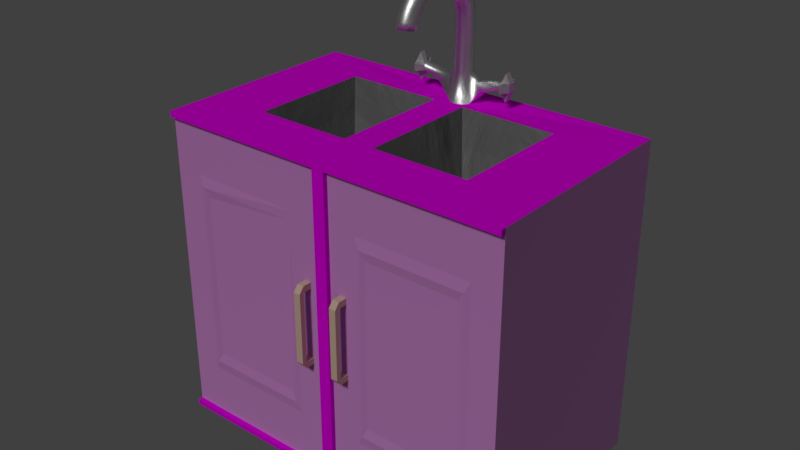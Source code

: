 # Source: kitchen_sink.blend  (saved by Blender 2.78.0; exported with 4.5.12 LTS)
import bpy
from mathutils import Matrix  # noqa: F401  (used for matrix-valued properties, if any)

bpy.ops.wm.read_factory_settings(use_empty=True)
scene = bpy.context.scene
scene.name = 'Scene'

# ---- collections
col_collection_1 = bpy.data.collections.new('Collection 1'); scene.collection.children.link(col_collection_1)

# ---- images (referenced by path relative to the original .blend; pixels are not part of the script)
import os
ASSET_DIR = os.environ.get("B2B_ASSET_DIR", "")  # directory of the original .blend (textures are referenced by path, not embedded)
HERE = os.path.dirname(os.path.abspath(__file__))  # packed textures are extracted next to this script under _unpacked/

def load_image(name, relpath, width, height, colorspace="sRGB"):
    """Load a texture the original file referenced (path relative to the .blend, or extracted next to this script)."""
    p = next((c for c in (os.path.join(HERE, relpath), os.path.join(ASSET_DIR, relpath)) if relpath and os.path.exists(c)), "")
    if p:
        img = bpy.data.images.load(p, check_existing=True)
        img.name = name
    else:  # same state as the original file: an image datablock whose file is absent (Cycles renders it pink)
        img = bpy.data.images.new(name, width, height)
        img.source = "FILE"
        img.filepath = "//" + (relpath or name)
    img.colorspace_settings.name = colorspace
    return img
img_walls_jpg_001 = load_image('walls.jpg.001', 'walls.jpg', 1024, 1024, 'sRGB')
img_basin_jpg_001 = load_image('basin.jpg.001', 'basin.jpg', 1024, 1024, 'sRGB')

# ---- materials (node trees are filled in below, after node groups)
mat_walls = bpy.data.materials.new('walls')
mat_walls.alpha_threshold = 0.0
mat_walls.roughness = 0.5
mat_basin = bpy.data.materials.new('basin')
mat_basin.alpha_threshold = 0.0
mat_basin.roughness = 0.5
mat_sink = bpy.data.materials.new('sink')
mat_sink.alpha_threshold = 0.0
mat_sink.roughness = 0.5
mat_tap_knob = bpy.data.materials.new('tap_knob')
mat_tap_knob.alpha_threshold = 0.0
mat_tap_knob.roughness = 0.5
mat_tap = bpy.data.materials.new('tap')
mat_tap.alpha_threshold = 0.0
mat_tap.roughness = 0.5
mat_handle = bpy.data.materials.new('handle')
mat_handle.alpha_threshold = 0.0
mat_handle.roughness = 0.5

# ---- material node trees
mat_walls.use_nodes = True; mat_walls.node_tree.nodes.clear()
_N = mat_walls.node_tree.nodes; _L = mat_walls.node_tree.links
n0 = _N.new('ShaderNodeMixShader'); n0.name = 'Mix Shader'; n0.location = (181, 344)
n0.inputs[0].default_value = 0.5818
n1 = _N.new('ShaderNodeOutputMaterial'); n1.name = 'Material Output'; n1.location = (388, 321)
n2 = _N.new('ShaderNodeBsdfDiffuse'); n2.name = 'Diffuse BSDF'; n2.location = (-22, 289)
n2.inputs[1].default_value = 0.2
n3 = _N.new('ShaderNodeBsdfDiffuse'); n3.name = 'Diffuse BSDF.001'; n3.location = (17, 90)
n3.inputs[0].default_value = (0.5186, 0.5186, 0.5186, 1.0)
n3.inputs[1].default_value = 0.325
n4 = _N.new('ShaderNodeTexImage'); n4.name = 'Image Texture'; n4.location = (-241, 280)
n4.width = 190
n4.image = img_walls_jpg_001
_L.new(n4.outputs[0], n2.inputs[0])
_L.new(n0.outputs[0], n1.inputs[0])
_L.new(n2.outputs[0], n0.inputs[1])
_L.new(n3.outputs[0], n0.inputs[2])
n1.is_active_output = True
mat_basin.use_nodes = True; mat_basin.node_tree.nodes.clear()
_N = mat_basin.node_tree.nodes; _L = mat_basin.node_tree.links
n0 = _N.new('ShaderNodeOutputMaterial'); n0.name = 'Material Output'; n0.location = (300, 300)
n1 = _N.new('ShaderNodeTexImage'); n1.name = 'Image Texture'; n1.location = (-223, 307)
n1.width = 140
n1.image = img_basin_jpg_001
n2 = _N.new('ShaderNodeBsdfDiffuse'); n2.name = 'Diffuse BSDF'; n2.location = (26, 325)
_L.new(n2.outputs[0], n0.inputs[0])
_L.new(n1.outputs[0], n2.inputs[0])
n0.is_active_output = True
mat_sink.use_nodes = True; mat_sink.node_tree.nodes.clear()
_N = mat_sink.node_tree.nodes; _L = mat_sink.node_tree.links
n0 = _N.new('ShaderNodeBsdfDiffuse'); n0.name = 'Diffuse BSDF'; n0.location = (-76, 111)
n0.width = 151
n0.inputs[0].default_value = (0.1962, 0.1962, 0.1962, 1.0)
n0.inputs[1].default_value = 0.1901
n1 = _N.new('ShaderNodeOutputMaterial'); n1.name = 'Material Output'; n1.location = (393, 264)
n2 = _N.new('ShaderNodeTexNoise'); n2.name = 'Noise Texture'; n2.location = (174, 83)
n2.inputs[2].default_value = 2.5
n2.inputs[3].default_value = 8.4
n2.inputs[8].default_value = 1.0
n3 = _N.new('ShaderNodeMixShader'); n3.name = 'Mix Shader'; n3.location = (119, 296)
n3.inputs[0].default_value = 0.6
n4 = _N.new('ShaderNodeBsdfAnisotropic'); n4.name = 'Glossy BSDF'; n4.location = (-72, 322)
n4.distribution = 'GGX'
n4.inputs[0].default_value = (0.2545, 0.2545, 0.2545, 1.0)
n4.inputs[1].default_value = 0.5244
n5 = _N.new('ShaderNodeDisplacement'); n5.name = 'Displacement'; n5.location = (0, 0)
n5.inputs[1].default_value = 0.0
n5.inputs[2].default_value = 0.1
_L.new(n3.outputs[0], n1.inputs[0])
_L.new(n4.outputs[0], n3.inputs[1])
_L.new(n0.outputs[0], n3.inputs[2])
_L.new(n2.outputs[0], n5.inputs[0])
_L.new(n5.outputs[0], n1.inputs[2])
n1.is_active_output = True
mat_tap_knob.use_nodes = True; mat_tap_knob.node_tree.nodes.clear()
_N = mat_tap_knob.node_tree.nodes; _L = mat_tap_knob.node_tree.links
n0 = _N.new('ShaderNodeOutputMaterial'); n0.name = 'Material Output'; n0.location = (1496, 1093)
n1 = _N.new('ShaderNodeBsdfAnisotropic'); n1.name = 'Glossy BSDF'; n1.location = (1272, 1103)
n1.distribution = 'GGX'
n1.inputs[0].default_value = (1.0, 1.0, 1.0, 1.0)
n1.inputs[1].default_value = 0.8367
_L.new(n1.outputs[0], n0.inputs[0])
n0.is_active_output = True
mat_tap.use_nodes = True; mat_tap.node_tree.nodes.clear()
_N = mat_tap.node_tree.nodes; _L = mat_tap.node_tree.links
n0 = _N.new('ShaderNodeOutputMaterial'); n0.name = 'Material Output'; n0.location = (405, 362)
n1 = _N.new('ShaderNodeBsdfAnisotropic'); n1.name = 'Anisotropic BSDF'; n1.location = (73, 392)
n1.distribution = 'GGX'
n1.inputs[0].default_value = (1.0, 1.0, 1.0, 1.0)
n1.inputs[1].default_value = 0.4472
n1.inputs[2].default_value = 0.1
n2 = _N.new('ShaderNodeTexNoise'); n2.name = 'Noise Texture'; n2.location = (132, 72)
n2.inputs[2].default_value = 2.0
n2.inputs[3].default_value = 10.0
n2.inputs[8].default_value = 0.75
n3 = _N.new('ShaderNodeDisplacement'); n3.name = 'Displacement'; n3.location = (0, 0)
n3.inputs[1].default_value = 0.0
n3.inputs[2].default_value = 0.1
_L.new(n1.outputs[0], n0.inputs[0])
_L.new(n2.outputs[0], n3.inputs[0])
_L.new(n3.outputs[0], n0.inputs[2])
n0.is_active_output = True
mat_handle.use_nodes = True; mat_handle.node_tree.nodes.clear()
_N = mat_handle.node_tree.nodes; _L = mat_handle.node_tree.links
n0 = _N.new('ShaderNodeOutputMaterial'); n0.name = 'Material Output'; n0.location = (300, 300)
n1 = _N.new('ShaderNodeBsdfDiffuse'); n1.name = 'Diffuse BSDF'; n1.location = (9, 221)
n1.inputs[0].default_value = (0.8, 0.5804, 0.442, 1.0)
_L.new(n1.outputs[0], n0.inputs[0])
n0.is_active_output = True

# ---- world
world_world = bpy.data.worlds.new('World'); scene.world = world_world
world_world.color = (0.05088, 0.05088, 0.05088)
world_world.use_sun_shadow = False
world_world.sun_shadow_jitter_overblur = 0.0
world_world.cycles.sampling_method = 'MANUAL'

# ---- lights
light_sun = bpy.data.lights.new('Sun', 'SUN')
light_sun.transmission_factor = 0.0
light_sun.angle = 0.1993
light_sun.energy = 1.0
light_sun.shadow_buffer_clip_start = 0.5
light_sun.shadow_soft_size = 0.1
light_sun.shadow_cascade_max_distance = 1000.0

# ---- meshes
me_plane = bpy.data.meshes.new('Plane')
me_plane.from_pydata([(-1.423, -0.7683, 0.03086), (1.423, -0.7683, 0.03086), (-1.423, 0.7683, 0.03086), (1.423, 0.7683, 0.03086), (0.202, -0.7682, 0.03086), (0.202, 0.7682, 0.03086), (-0.202, 0.7682, 0.03086), (-0.202, -0.7682, 0.03086), (1.142, -0.4196, -0.7256), (1.142, 0.4196, -0.7256), (0.4825, -0.4196, -0.7256), (0.4825, 0.4196, -0.7256), (-1.142, -0.4196, -0.7256), (-1.142, 0.4196, -0.7256), (-0.4825, 0.4196, -0.7256), (-0.4825, -0.4196, -0.7256), (-1.286, -0.6003, -0.3592), (-0.3391, -0.6003, -0.3592), (-1.286, 0.6003, -0.3592), (-0.3391, 0.6003, -0.3592), (0.3391, 0.6003, -0.3592), (0.3391, -0.6003, -0.3592), (1.286, 0.6003, -0.3592), (1.286, -0.6003, -0.3592), (-0.8002, 0.1244, -0.7744), (-0.7755, 0.1195, -0.7743), (-0.7524, 0.1098, -0.7742), (-0.7329, 0.0982, -0.7728), (-0.7174, 0.08129, -0.7745), (-0.7032, 0.06051, -0.7747), (-0.6934, 0.03732, -0.7748), (-0.6884, 0.01263, -0.7749), (-0.6884, -0.01257, -0.7749), (-0.6933, -0.03728, -0.7748), (-0.703, -0.06051, -0.7747), (-0.7172, -0.08133, -0.7745), (-0.7325, -0.0983, -0.7728), (-0.752, -0.11, -0.7742), (-0.7751, -0.1197, -0.7743), (-0.7997, -0.1247, -0.7744), (-0.8249, -0.1248, -0.7744), (-0.8495, -0.1199, -0.7743), (-0.8727, -0.1102, -0.7742), (-0.8922, -0.09858, -0.7728), (-0.9076, -0.08167, -0.7745), (-0.9218, -0.06089, -0.7747), (-0.9316, -0.0377, -0.7748), (-0.9366, -0.01301, -0.7749), (-0.9367, 0.01219, -0.7749), (-0.9317, 0.0369, -0.7748), (-0.922, 0.06013, -0.7747), (-0.9079, 0.08096, -0.7745), (-0.8925, 0.09793, -0.7728), (-0.873, 0.1096, -0.7742), (-0.8499, 0.1194, -0.7743), (-0.8253, 0.1244, -0.7744), (0.8249, 0.1245, -0.7744), (0.7998, 0.1245, -0.7744), (0.7751, 0.1195, -0.7744), (0.752, 0.1098, -0.7743), (0.7326, 0.09813, -0.7729), (0.7172, 0.08118, -0.7746), (0.7031, 0.06037, -0.7748), (0.6933, 0.03716, -0.7749), (0.6884, 0.01247, -0.775), (0.6884, -0.01272, -0.775), (0.6934, -0.03741, -0.7749), (0.7032, -0.0606, -0.7748), (0.7174, -0.08137, -0.7746), (0.7328, -0.09829, -0.7729), (0.7522, -0.1099, -0.7743), (0.7754, -0.1196, -0.7744), (0.8, -0.1245, -0.7744), (0.8251, -0.1245, -0.7744), (0.8497, -0.1195, -0.7744), (0.8729, -0.1098, -0.7743), (0.8923, -0.09813, -0.7729), (0.9077, -0.08118, -0.7746), (0.9218, -0.06037, -0.7748), (0.9316, -0.03716, -0.7749), (0.9365, -0.01247, -0.775), (0.9365, 0.01272, -0.775), (0.9315, 0.03741, -0.7749), (0.9217, 0.0606, -0.7748), (0.9075, 0.08138, -0.7746), (0.8921, 0.09829, -0.7729), (0.8726, 0.1099, -0.7743), (0.8495, 0.1196, -0.7744), (2.28, 1.343, 0.01818), (2.28, -1.343, 0.01818), (-2.28, 1.343, 0.01785), (-2.28, -1.343, 0.01785), (-0.08064, -1.343, -3.948), (0.08064, -1.343, -3.948), (0.0006757, 1.172, 1.045), (0.05799, 1.157, 1.043), (0.09988, 1.115, 1.04), (0.1151, 1.058, 1.036), (0.09973, 1.001, 1.031), (0.05784, 0.9592, 1.028), (0.0006757, 0.9439, 1.026), (-0.05649, 0.9592, 1.028), (-0.09837, 1.001, 1.031), (-0.1138, 1.058, 1.036), (-0.09853, 1.115, 1.04), (-0.05664, 1.157, 1.043), (0.0006757, 1.159, 1.128), (0.05798, 1.144, 1.125), (0.09988, 1.103, 1.116), (0.1151, 1.047, 1.103), (0.09972, 0.9915, 1.091), (0.05782, 0.9507, 1.082), (0.0006757, 0.9358, 1.078), (-0.05647, 0.9507, 1.082), (-0.09837, 0.9915, 1.091), (-0.1138, 1.047, 1.103), (-0.09852, 1.103, 1.116), (-0.05663, 1.144, 1.125), (0.0006757, 1.136, 1.209), (0.05798, 1.121, 1.204), (0.09988, 1.082, 1.189), (0.1151, 1.028, 1.169), (0.09972, 0.9742, 1.15), (0.05782, 0.9349, 1.135), (0.0006757, 0.9206, 1.13), (-0.05647, 0.9349, 1.135), (-0.09837, 0.9742, 1.15), (-0.1138, 1.028, 1.169), (-0.09852, 1.082, 1.189), (-0.05663, 1.121, 1.204), (0.0006757, 1.102, 1.285), (0.05798, 1.088, 1.278), (0.09988, 1.051, 1.259), (0.1151, 1.0, 1.232), (0.09972, 0.9494, 1.206), (0.05782, 0.9124, 1.186), (0.0006757, 0.8988, 1.179), (-0.05647, 0.9124, 1.186), (-0.09837, 0.9494, 1.206), (-0.1138, 1.0, 1.232), (-0.09852, 1.051, 1.259), (-0.05663, 1.088, 1.278), (0.0006757, 1.058, 1.357), (0.05798, 1.045, 1.348), (0.09988, 1.011, 1.324), (0.1151, 0.9643, 1.291), (0.09972, 0.9175, 1.258), (0.05782, 0.8833, 1.234), (0.0006757, 0.8708, 1.225), (-0.05647, 0.8833, 1.234), (-0.09837, 0.9175, 1.258), (-0.1138, 0.9643, 1.291), (-0.09852, 1.011, 1.324), (-0.05663, 1.045, 1.348), (0.0006757, 1.005, 1.422), (0.05798, 0.9941, 1.412), (0.09988, 0.9632, 1.383), (0.1151, 0.9211, 1.344), (0.09972, 0.8791, 1.306), (0.05782, 0.8483, 1.277), (0.0006757, 0.8371, 1.267), (-0.05647, 0.8483, 1.277), (-0.09837, 0.8791, 1.306), (-0.1138, 0.9211, 1.344), (-0.09852, 0.9632, 1.383), (-0.05663, 0.9941, 1.412), (0.0006757, 0.9448, 1.48), (0.05798, 0.935, 1.468), (0.09988, 0.9081, 1.436), (0.1151, 0.8714, 1.392), (0.09972, 0.8347, 1.348), (0.05782, 0.8079, 1.316), (0.0006757, 0.7981, 1.304), (-0.05647, 0.8079, 1.316), (-0.09837, 0.8347, 1.348), (-0.1138, 0.8714, 1.392), (-0.09852, 0.9081, 1.436), (-0.05663, 0.935, 1.468), (0.0006757, 0.8772, 1.529), (0.05798, 0.869, 1.516), (0.09988, 0.8465, 1.481), (0.1151, 0.8158, 1.432), (0.09972, 0.7852, 1.384), (0.05782, 0.7629, 1.349), (0.0006757, 0.7547, 1.336), (-0.05647, 0.7629, 1.349), (-0.09837, 0.7852, 1.384), (-0.1138, 0.8158, 1.432), (-0.09852, 0.8465, 1.481), (-0.05663, 0.869, 1.516), (0.0006757, 0.8037, 1.569), (0.05798, 0.7973, 1.555), (0.09988, 0.7796, 1.517), (0.1151, 0.7555, 1.465), (0.09972, 0.7315, 1.413), (0.05782, 0.7139, 1.375), (0.0006757, 0.7075, 1.361), (-0.05647, 0.7139, 1.375), (-0.09837, 0.7315, 1.413), (-0.1138, 0.7555, 1.465), (-0.09852, 0.7796, 1.517), (-0.05663, 0.7973, 1.555), (0.0006757, 0.7256, 1.599), (0.05798, 0.721, 1.585), (0.09988, 0.7085, 1.544), (0.1151, 0.6914, 1.49), (0.09972, 0.6744, 1.435), (0.05782, 0.6619, 1.395), (0.0006757, 0.6573, 1.381), (-0.05647, 0.6619, 1.395), (-0.09837, 0.6744, 1.435), (-0.1138, 0.6914, 1.49), (-0.09852, 0.7085, 1.544), (-0.05663, 0.721, 1.585), (0.0006757, 0.6443, 1.619), (0.05798, 0.6416, 1.604), (0.09988, 0.6344, 1.562), (0.1151, 0.6246, 1.506), (0.09972, 0.6148, 1.45), (0.05782, 0.6077, 1.408), (0.0006757, 0.6051, 1.393), (-0.05647, 0.6077, 1.408), (-0.09837, 0.6148, 1.45), (-0.1138, 0.6246, 1.506), (-0.09852, 0.6344, 1.562), (-0.05663, 0.6416, 1.604), (0.0006757, 0.561, 1.628), (0.05798, 0.5604, 1.612), (0.09988, 0.5587, 1.571), (0.1151, 0.5563, 1.513), (0.09972, 0.554, 1.456), (0.05782, 0.5522, 1.414), (0.0006757, 0.5516, 1.399), (-0.05647, 0.5522, 1.414), (-0.09837, 0.554, 1.456), (-0.1138, 0.5563, 1.513), (-0.09852, 0.5587, 1.571), (-0.05663, 0.5604, 1.612), (0.0006757, 0.4773, 1.626), (0.05798, 0.4787, 1.61), (0.09988, 0.4825, 1.569), (0.1151, 0.4876, 1.512), (0.09972, 0.4927, 1.455), (0.05782, 0.4965, 1.413), (0.0006757, 0.4979, 1.398), (-0.05647, 0.4965, 1.413), (-0.09837, 0.4927, 1.455), (-0.1138, 0.4876, 1.512), (-0.09852, 0.4825, 1.569), (-0.05663, 0.4787, 1.61), (0.0006757, 0.3946, 1.613), (0.05798, 0.398, 1.598), (0.09988, 0.4072, 1.557), (0.1151, 0.4197, 1.501), (0.09972, 0.4322, 1.445), (0.05782, 0.4414, 1.404), (0.0006757, 0.4447, 1.39), (-0.05647, 0.4414, 1.404), (-0.09837, 0.4322, 1.445), (-0.1138, 0.4197, 1.501), (-0.09852, 0.4072, 1.557), (-0.05663, 0.398, 1.598), (0.0006757, 0.3143, 1.589), (0.05798, 0.3196, 1.575), (0.09988, 0.3341, 1.535), (0.1151, 0.3538, 1.482), (0.09972, 0.3735, 1.428), (0.05782, 0.3879, 1.389), (0.0006757, 0.3932, 1.374), (-0.05647, 0.3879, 1.389), (-0.09837, 0.3735, 1.428), (-0.1138, 0.3538, 1.482), (-0.09852, 0.3341, 1.535), (-0.05663, 0.3196, 1.575), (0.0006757, 0.2378, 1.555), (0.05798, 0.2449, 1.542), (0.09988, 0.2644, 1.505), (0.1151, 0.291, 1.454), (0.09972, 0.3175, 1.403), (0.05782, 0.3369, 1.366), (0.0006757, 0.344, 1.353), (-0.05647, 0.3369, 1.366), (-0.09837, 0.3175, 1.403), (-0.1138, 0.291, 1.454), (-0.09852, 0.2644, 1.505), (-0.05663, 0.2449, 1.542), (0.0006757, 0.1663, 1.512), (0.05798, 0.1752, 1.499), (0.09988, 0.1994, 1.465), (0.1151, 0.2323, 1.418), (0.09972, 0.2652, 1.371), (0.05782, 0.2893, 1.337), (0.0006757, 0.2981, 1.325), (-0.05647, 0.2893, 1.337), (-0.09837, 0.2652, 1.371), (-0.1138, 0.2323, 1.418), (-0.09852, 0.1994, 1.465), (-0.05663, 0.1752, 1.499), (0.0006757, 0.1012, 1.459), (0.05798, 0.1116, 1.448), (0.09988, 0.1401, 1.417), (0.1151, 0.1789, 1.375), (0.09972, 0.2176, 1.333), (0.05782, 0.2459, 1.302), (0.0006757, 0.2563, 1.291), (-0.05647, 0.2459, 1.302), (-0.09837, 0.2176, 1.333), (-0.1138, 0.1789, 1.375), (-0.09852, 0.1401, 1.417), (-0.05663, 0.1116, 1.448), (0.0006757, 0.04346, 1.399), (0.05798, 0.05526, 1.389), (0.09988, 0.08749, 1.362), (0.1151, 0.1315, 1.325), (0.09972, 0.1754, 1.288), (0.05782, 0.2074, 1.262), (0.0006757, 0.2192, 1.252), (-0.05647, 0.2074, 1.262), (-0.09837, 0.1754, 1.288), (-0.1138, 0.1315, 1.325), (-0.09852, 0.08749, 1.362), (-0.05663, 0.05526, 1.389), (0.0006757, -0.005872, 1.331), (0.05798, 0.007118, 1.323), (0.09988, 0.04258, 1.3), (0.1151, 0.09096, 1.27), (0.09972, 0.1393, 1.239), (0.05782, 0.1746, 1.217), (0.0006757, 0.1875, 1.208), (-0.05647, 0.1746, 1.217), (-0.09837, 0.1393, 1.239), (-0.1138, 0.09096, 1.27), (-0.09852, 0.04258, 1.3), (-0.05663, 0.007118, 1.323), (0.0006757, -0.04595, 1.257), (0.05798, -0.032, 1.251), (0.09988, 0.006094, 1.233), (0.1151, 0.05806, 1.209), (0.09972, 0.1099, 1.185), (0.05782, 0.1479, 1.168), (0.0006757, 0.1617, 1.161), (-0.05647, 0.1479, 1.168), (-0.09837, 0.1099, 1.185), (-0.1138, 0.05806, 1.209), (-0.09852, 0.006094, 1.233), (-0.05663, -0.032, 1.251), (0.0006757, -0.0761, 1.179), (0.05798, -0.06142, 1.175), (0.09988, -0.02135, 1.162), (0.1151, 0.03332, 1.145), (0.09972, 0.08789, 1.128), (0.05782, 0.1278, 1.116), (0.0006757, 0.1424, 1.111), (-0.05647, 0.1278, 1.116), (-0.09837, 0.08789, 1.128), (-0.1138, 0.03332, 1.145), (-0.09852, -0.02135, 1.162), (-0.05663, -0.06142, 1.175), (0.0006757, -0.0958, 1.098), (0.05798, -0.08065, 1.095), (0.09988, -0.03928, 1.088), (0.1151, 0.01715, 1.078), (0.09972, 0.07349, 1.069), (0.05782, 0.1147, 1.061), (0.0006757, 0.1297, 1.059), (-0.05647, 0.1147, 1.061), (-0.09837, 0.07349, 1.069), (-0.1138, 0.01715, 1.078), (-0.09852, -0.03928, 1.088), (-0.05663, -0.08065, 1.095), (-0.0416, -0.05504, 1.091), (-0.07234, -0.02443, 1.086), (-0.0833, 0.01712, 1.078), (-0.07176, 0.05833, 1.071), (-0.04101, 0.08828, 1.066), (0.0006757, 0.09919, 1.064), (0.04236, 0.08828, 1.066), (0.07311, 0.05833, 1.071), (0.08466, 0.01712, 1.078), (0.07369, -0.02443, 1.086), (0.04295, -0.05504, 1.091), (0.0006757, -0.06628, 1.093), (-0.0416, -0.03663, 1.167), (-0.07234, -0.006973, 1.158), (-0.0833, 0.03327, 1.145), (-0.07176, 0.07319, 1.133), (-0.04101, 0.1022, 1.123), (0.0006757, 0.1128, 1.12), (0.04237, 0.1022, 1.123), (0.07311, 0.07319, 1.133), (0.08466, 0.03327, 1.145), (0.07369, -0.006973, 1.158), (0.04295, -0.03663, 1.167), (0.0006757, -0.04752, 1.17), (-0.0416, -0.008456, 1.24), (-0.07234, 0.01974, 1.227), (-0.0833, 0.05799, 1.209), (-0.07176, 0.09595, 1.191), (-0.04101, 0.1235, 1.179), (0.0006757, 0.1336, 1.174), (0.04237, 0.1235, 1.179), (0.07311, 0.09595, 1.191), (0.08466, 0.05799, 1.209), (0.07369, 0.01974, 1.227), (0.04295, -0.008456, 1.24), (0.0006757, -0.01881, 1.245), (-0.0416, 0.029, 1.309), (-0.07234, 0.05525, 1.292), (-0.0833, 0.09087, 1.269), (-0.07176, 0.1262, 1.247), (-0.04101, 0.1519, 1.231), (0.0006757, 0.1612, 1.225), (0.04237, 0.1519, 1.231), (0.07311, 0.1262, 1.247), (0.08466, 0.09087, 1.269), (0.07369, 0.05525, 1.292), (0.04295, 0.029, 1.309), (0.0006757, 0.01936, 1.315), (-0.0416, 0.0751, 1.372), (-0.07234, 0.09896, 1.352), (-0.0833, 0.1313, 1.325), (-0.07176, 0.1634, 1.298), (-0.04101, 0.1868, 1.279), (0.0006757, 0.1953, 1.271), (0.04237, 0.1868, 1.279), (0.07311, 0.1634, 1.298), (0.08466, 0.1313, 1.325), (0.07369, 0.09895, 1.352), (0.04295, 0.0751, 1.372), (0.0006757, 0.06634, 1.379), (-0.0416, 0.1291, 1.428), (-0.07234, 0.1501, 1.406), (-0.0833, 0.1787, 1.375), (-0.07176, 0.207, 1.344), (-0.04101, 0.2276, 1.321), (0.0006757, 0.2351, 1.313), (0.04237, 0.2276, 1.321), (0.07311, 0.207, 1.344), (0.08466, 0.1787, 1.375), (0.07369, 0.1501, 1.406), (0.04295, 0.1291, 1.428), (0.0006757, 0.1213, 1.437), (-0.0416, 0.1899, 1.477), (-0.07234, 0.2078, 1.452), (-0.0833, 0.2321, 1.418), (-0.07176, 0.2562, 1.383), (-0.04101, 0.2737, 1.359), (0.0006757, 0.2801, 1.349), (0.04237, 0.2737, 1.359), (0.07311, 0.2562, 1.383), (0.08466, 0.2321, 1.418), (0.07369, 0.2078, 1.452), (0.04295, 0.1899, 1.477), (0.0006757, 0.1834, 1.487), (-0.0416, 0.2567, 1.518), (-0.07234, 0.2711, 1.491), (-0.0833, 0.2907, 1.453), (-0.07176, 0.3101, 1.416), (-0.04101, 0.3242, 1.389), (0.0006757, 0.3294, 1.38), (0.04237, 0.3242, 1.389), (0.07311, 0.3101, 1.416), (0.08466, 0.2907, 1.453), (0.07369, 0.2711, 1.491), (0.04295, 0.2567, 1.518), (0.0006757, 0.2514, 1.528), (-0.0416, 0.3283, 1.55), (-0.07234, 0.339, 1.521), (-0.0833, 0.3535, 1.481), (-0.07176, 0.3679, 1.442), (-0.04101, 0.3783, 1.413), (0.0006757, 0.3822, 1.403), (0.04237, 0.3783, 1.413), (0.07311, 0.3679, 1.442), (0.08466, 0.3535, 1.481), (0.07369, 0.339, 1.521), (0.04295, 0.3283, 1.55), (0.0006757, 0.3243, 1.561), (-0.0416, 0.4033, 1.572), (-0.07234, 0.4101, 1.542), (-0.0833, 0.4193, 1.501), (-0.07176, 0.4285, 1.46), (-0.04101, 0.4351, 1.43), (0.0006757, 0.4376, 1.419), (0.04237, 0.4351, 1.43), (0.07311, 0.4285, 1.46), (0.08466, 0.4193, 1.501), (0.07369, 0.4101, 1.542), (0.04295, 0.4033, 1.572), (0.0006757, 0.4008, 1.583), (-0.0416, 0.4806, 1.584), (-0.07234, 0.4834, 1.553), (-0.0833, 0.4872, 1.511), (-0.07176, 0.4909, 1.469), (-0.04101, 0.4936, 1.439), (0.0006757, 0.4946, 1.428), (0.04237, 0.4936, 1.439), (0.07311, 0.4909, 1.469), (0.08466, 0.4872, 1.511), (0.07369, 0.4834, 1.553), (0.04295, 0.4806, 1.584), (0.0006757, 0.4796, 1.595), (0.0006757, 1.172, 0.3726), (0.05799, 1.157, 0.3713), (0.09988, 1.115, 0.3679), (0.1151, 1.058, 0.3634), (0.09973, 1.001, 0.3588), (0.05784, 0.9592, 0.3555), (0.0006757, 0.9439, 0.3542), (-0.05649, 0.9592, 0.3555), (-0.09837, 1.001, 0.3588), (-0.1138, 1.058, 0.3634), (-0.09853, 1.115, 0.3679), (-0.05664, 1.157, 0.3713), (0.0006757, 1.229, 0.01927), (0.08665, 1.206, 0.01742), (0.1495, 1.143, 0.01237), (0.1724, 1.058, 0.005495), (0.1492, 0.9723, -0.00136), (0.08642, 0.9098, -0.006368), (0.0006757, 0.8869, -0.0082), (-0.08507, 0.9098, -0.006368), (-0.1479, 0.9723, -0.00136), (-0.171, 1.058, 0.005495), (-0.1481, 1.143, 0.01237), (-0.0853, 1.206, 0.01742), (2.28, -1.343, -3.948), (-2.28, -1.343, -3.948), (-2.28, -1.343, -0.05385), (2.28, -1.343, -0.05352), (-2.28, -1.343, -4.02), (-2.28, 1.343, -4.02), (2.28, -1.343, -4.019), (2.28, 1.343, -4.019), (-0.08064, -1.343, -0.05377), (0.08064, -1.343, -0.05361), (-0.4381, -1.344, -3.315), (-1.923, -1.344, -3.315), (-1.923, -1.344, -0.6866), (-0.4381, -1.344, -0.6866), (-0.5123, -1.371, -3.184), (-1.849, -1.371, -3.184), (-1.849, -1.371, -0.818), (-0.5123, -1.344, -0.818), (-0.5791, -1.344, -3.065), (-1.782, -1.344, -3.065), (-1.782, -1.344, -0.9363), (-0.5791, -1.344, -0.9363), (0.4381, -1.344, -3.315), (1.923, -1.344, -3.315), (1.923, -1.344, -0.6863), (0.4381, -1.344, -0.6864), (0.5123, -1.371, -3.183), (1.849, -1.371, -3.183), (1.849, -1.371, -0.8177), (0.5123, -1.371, -0.8178), (0.5791, -1.344, -3.065), (1.782, -1.344, -3.065), (1.782, -1.344, -0.936), (0.5791, -1.344, -0.9361), (-2.28, -1.403, -3.948), (-2.28, -1.403, -4.02), (2.28, -1.403, -3.948), (0.08064, -1.403, -3.948), (2.28, -1.403, 0.01818), (2.28, -1.403, -0.05352), (2.28, -1.403, -4.019), (-2.28, -1.403, 0.01785), (-2.28, -1.403, -0.05385), (-0.08064, -1.403, -3.948), (-0.08064, -1.403, -0.05377), (0.08064, -1.403, -0.05361), (-0.2147, -1.343, -2.531), (-0.2147, -1.343, -1.471), (-0.304, -1.344, -2.526), (-0.304, -1.344, -1.475), (0.2147, -1.343, -1.471), (0.2147, -1.343, -2.531), (0.304, -1.344, -1.475), (0.304, -1.344, -2.526), (-0.304, -1.459, -2.526), (-0.304, -1.459, -2.447), (-0.2147, -1.458, -2.531), (-0.2147, -1.458, -2.451), (-0.2147, -1.343, -2.451), (-0.304, -1.344, -2.447), (0.2147, -1.343, -2.451), (0.304, -1.344, -2.447), (-0.2147, -1.343, -1.551), (-0.304, -1.344, -1.554), (0.2147, -1.343, -1.55), (0.304, -1.344, -1.554), (-0.2147, -1.458, -1.471), (-0.304, -1.459, -1.475), (0.2147, -1.458, -2.451), (0.2147, -1.458, -2.531), (0.304, -1.459, -2.447), (0.304, -1.459, -2.526), (0.304, -1.459, -1.475), (0.2147, -1.458, -1.471), (-0.2147, -1.458, -1.551), (-0.304, -1.459, -1.554), (0.2147, -1.458, -1.55), (0.304, -1.459, -1.554), (-0.304, -1.521, -2.447), (-0.2147, -1.52, -2.451), (0.304, -1.521, -2.447), (0.2147, -1.52, -2.451), (-0.2147, -1.52, -1.551), (-0.304, -1.521, -1.554), (0.2147, -1.52, -1.55), (0.304, -1.521, -1.554), (0.1969, 1.115, 0.2649), (0.2271, 1.058, 0.2639), (0.1966, 1.001, 0.2629), (-0.1953, 1.001, 0.2629), (-0.2258, 1.058, 0.2639), (-0.1956, 1.115, 0.2649), (0.2951, 1.143, 0.1849), (0.3403, 1.058, 0.1834), (0.2946, 0.9723, 0.1819), (-0.2933, 0.9723, 0.1819), (-0.339, 1.058, 0.1834), (-0.2937, 1.143, 0.1849), (0.536, 1.109, 0.323), (0.5333, 1.057, 0.3377), (0.5354, 1.007, 0.3219), (-0.534, 1.007, 0.3219), (-0.5319, 1.057, 0.3377), (-0.5346, 1.109, 0.323), (0.5396, 1.114, 0.2444), (0.5366, 1.058, 0.2226), (0.5359, 1.004, 0.2424), (-0.5345, 1.004, 0.2424), (-0.5353, 1.058, 0.2226), (-0.5383, 1.114, 0.2444), (0.5372, 1.05, 0.3401), (0.538, 1.065, 0.3406), (-0.5359, 1.05, 0.3401), (-0.5367, 1.065, 0.3406), (0.5351, 1.052, 0.2214), (0.5375, 1.065, 0.2213), (-0.5337, 1.052, 0.2214), (-0.5361, 1.065, 0.2213), (0.605, 1.111, 0.3447), (0.6043, 1.005, 0.3435), (-0.603, 1.005, 0.3435), (-0.6037, 1.111, 0.3447), (0.6079, 1.117, 0.2334), (0.6031, 1.001, 0.2318), (-0.6018, 1.001, 0.2318), (-0.6065, 1.117, 0.2334), (0.6086, 1.021, 0.4536), (0.6095, 1.092, 0.4545), (-0.6073, 1.021, 0.4536), (-0.6082, 1.092, 0.4545), (0.6053, 1.031, 0.1058), (0.6084, 1.095, 0.1077), (-0.604, 1.031, 0.1058), (-0.6071, 1.095, 0.1077), (0.5375, 1.118, 0.2661), (-0.5361, 1.118, 0.2661), (0.5353, 0.9989, 0.2643), (-0.5339, 0.9989, 0.2643), (0.5357, 1.116, 0.3054), (-0.5343, 1.116, 0.3054), (0.535, 1.0, 0.3041), (-0.5337, 1.0, 0.3041), (0.6062, 1.222, 0.251), (-0.6048, 1.222, 0.251), (0.6033, 0.896, 0.2491), (-0.602, 0.896, 0.2491), (0.6047, 1.215, 0.3363), (-0.6034, 1.215, 0.3363), (0.6039, 0.9009, 0.3347), (-0.6026, 0.9009, 0.3347), (0.6664, 1.103, 0.3378), (0.6656, 1.013, 0.3367), (-0.6643, 1.013, 0.3367), (-0.665, 1.103, 0.3378), (0.6695, 1.108, 0.2402), (0.6643, 1.01, 0.2387), (-0.6629, 1.01, 0.2387), (-0.6682, 1.108, 0.2402)], [], [(21, 10, 11, 20), (23, 22, 9, 8), (23, 8, 10, 21), (4, 21, 20, 5), (17, 15, 12, 16), (18, 16, 12, 13), (19, 18, 13, 14), (19, 14, 15, 17), (6, 19, 17, 7), (6, 2, 18, 19), (2, 0, 16, 18), (22, 20, 11, 9), (3, 5, 20, 22), (1, 23, 21, 4), (1, 3, 22, 23), (7, 17, 16, 0), (43, 12, 15, 36, 37, 38, 39, 40, 41, 42), (36, 15, 14, 27, 28, 29, 30, 31, 32, 33, 34, 35), (27, 14, 13, 52, 53, 54, 55, 24, 25, 26), (52, 13, 12, 43, 44, 45, 46, 47, 48, 49, 50, 51), (69, 10, 8, 76, 75, 74, 73, 72, 71, 70), (76, 8, 9, 85, 84, 83, 82, 81, 80, 79, 78, 77), (85, 9, 11, 60, 59, 58, 57, 56, 87, 86), (60, 11, 10, 69, 68, 67, 66, 65, 64, 63, 62, 61), (5, 518, 519, 520, 521, 522, 6, 7, 0, 91, 89, 1, 4), (3, 1, 89, 88), (0, 2, 90, 91), (529, 89, 564, 565), (90, 88, 533, 531), (535, 529, 565, 571), (91, 90, 531, 530), (528, 527, 537, 538), (94, 106, 107, 95), (95, 107, 108, 96), (96, 108, 109, 97), (97, 109, 110, 98), (98, 110, 111, 99), (99, 111, 112, 100), (100, 112, 113, 101), (101, 113, 114, 102), (102, 114, 115, 103), (103, 115, 116, 104), (104, 116, 117, 105), (105, 117, 106, 94), (106, 118, 119, 107), (107, 119, 120, 108), (108, 120, 121, 109), (109, 121, 122, 110), (110, 122, 123, 111), (111, 123, 124, 112), (112, 124, 125, 113), (113, 125, 126, 114), (114, 126, 127, 115), (115, 127, 128, 116), (116, 128, 129, 117), (117, 129, 118, 106), (118, 130, 131, 119), (119, 131, 132, 120), (120, 132, 133, 121), (121, 133, 134, 122), (122, 134, 135, 123), (123, 135, 136, 124), (124, 136, 137, 125), (125, 137, 138, 126), (126, 138, 139, 127), (127, 139, 140, 128), (128, 140, 141, 129), (129, 141, 130, 118), (130, 142, 143, 131), (131, 143, 144, 132), (132, 144, 145, 133), (133, 145, 146, 134), (134, 146, 147, 135), (135, 147, 148, 136), (136, 148, 149, 137), (137, 149, 150, 138), (138, 150, 151, 139), (139, 151, 152, 140), (140, 152, 153, 141), (141, 153, 142, 130), (142, 154, 155, 143), (143, 155, 156, 144), (144, 156, 157, 145), (145, 157, 158, 146), (146, 158, 159, 147), (147, 159, 160, 148), (148, 160, 161, 149), (149, 161, 162, 150), (150, 162, 163, 151), (151, 163, 164, 152), (152, 164, 165, 153), (153, 165, 154, 142), (154, 166, 167, 155), (155, 167, 168, 156), (156, 168, 169, 157), (157, 169, 170, 158), (158, 170, 171, 159), (159, 171, 172, 160), (160, 172, 173, 161), (161, 173, 174, 162), (162, 174, 175, 163), (163, 175, 176, 164), (164, 176, 177, 165), (165, 177, 166, 154), (166, 178, 179, 167), (167, 179, 180, 168), (168, 180, 181, 169), (169, 181, 182, 170), (170, 182, 183, 171), (171, 183, 184, 172), (172, 184, 185, 173), (173, 185, 186, 174), (174, 186, 187, 175), (175, 187, 188, 176), (176, 188, 189, 177), (177, 189, 178, 166), (178, 190, 191, 179), (179, 191, 192, 180), (180, 192, 193, 181), (181, 193, 194, 182), (182, 194, 195, 183), (183, 195, 196, 184), (184, 196, 197, 185), (185, 197, 198, 186), (186, 198, 199, 187), (187, 199, 200, 188), (188, 200, 201, 189), (189, 201, 190, 178), (190, 202, 203, 191), (191, 203, 204, 192), (192, 204, 205, 193), (193, 205, 206, 194), (194, 206, 207, 195), (195, 207, 208, 196), (196, 208, 209, 197), (197, 209, 210, 198), (198, 210, 211, 199), (199, 211, 212, 200), (200, 212, 213, 201), (201, 213, 202, 190), (202, 214, 215, 203), (203, 215, 216, 204), (204, 216, 217, 205), (205, 217, 218, 206), (206, 218, 219, 207), (207, 219, 220, 208), (208, 220, 221, 209), (209, 221, 222, 210), (210, 222, 223, 211), (211, 223, 224, 212), (212, 224, 225, 213), (213, 225, 214, 202), (214, 226, 227, 215), (215, 227, 228, 216), (216, 228, 229, 217), (217, 229, 230, 218), (218, 230, 231, 219), (219, 231, 232, 220), (220, 232, 233, 221), (221, 233, 234, 222), (222, 234, 235, 223), (223, 235, 236, 224), (224, 236, 237, 225), (225, 237, 226, 214), (226, 238, 239, 227), (227, 239, 240, 228), (228, 240, 241, 229), (229, 241, 242, 230), (230, 242, 243, 231), (231, 243, 244, 232), (232, 244, 245, 233), (233, 245, 246, 234), (234, 246, 247, 235), (235, 247, 248, 236), (236, 248, 249, 237), (237, 249, 238, 226), (238, 250, 251, 239), (239, 251, 252, 240), (240, 252, 253, 241), (241, 253, 254, 242), (242, 254, 255, 243), (243, 255, 256, 244), (244, 256, 257, 245), (245, 257, 258, 246), (246, 258, 259, 247), (247, 259, 260, 248), (248, 260, 261, 249), (249, 261, 250, 238), (250, 262, 263, 251), (251, 263, 264, 252), (252, 264, 265, 253), (253, 265, 266, 254), (254, 266, 267, 255), (255, 267, 268, 256), (256, 268, 269, 257), (257, 269, 270, 258), (258, 270, 271, 259), (259, 271, 272, 260), (260, 272, 273, 261), (261, 273, 262, 250), (262, 274, 275, 263), (263, 275, 276, 264), (264, 276, 277, 265), (265, 277, 278, 266), (266, 278, 279, 267), (267, 279, 280, 268), (268, 280, 281, 269), (269, 281, 282, 270), (270, 282, 283, 271), (271, 283, 284, 272), (272, 284, 285, 273), (273, 285, 274, 262), (274, 286, 287, 275), (275, 287, 288, 276), (276, 288, 289, 277), (277, 289, 290, 278), (278, 290, 291, 279), (279, 291, 292, 280), (280, 292, 293, 281), (281, 293, 294, 282), (282, 294, 295, 283), (283, 295, 296, 284), (284, 296, 297, 285), (285, 297, 286, 274), (286, 298, 299, 287), (287, 299, 300, 288), (288, 300, 301, 289), (289, 301, 302, 290), (290, 302, 303, 291), (291, 303, 304, 292), (292, 304, 305, 293), (293, 305, 306, 294), (294, 306, 307, 295), (295, 307, 308, 296), (296, 308, 309, 297), (297, 309, 298, 286), (298, 310, 311, 299), (299, 311, 312, 300), (300, 312, 313, 301), (301, 313, 314, 302), (302, 314, 315, 303), (303, 315, 316, 304), (304, 316, 317, 305), (305, 317, 318, 306), (306, 318, 319, 307), (307, 319, 320, 308), (308, 320, 321, 309), (309, 321, 310, 298), (310, 322, 323, 311), (311, 323, 324, 312), (312, 324, 325, 313), (313, 325, 326, 314), (314, 326, 327, 315), (315, 327, 328, 316), (316, 328, 329, 317), (317, 329, 330, 318), (318, 330, 331, 319), (319, 331, 332, 320), (320, 332, 333, 321), (321, 333, 322, 310), (322, 334, 335, 323), (323, 335, 336, 324), (324, 336, 337, 325), (325, 337, 338, 326), (326, 338, 339, 327), (327, 339, 340, 328), (328, 340, 341, 329), (329, 341, 342, 330), (330, 342, 343, 331), (331, 343, 344, 332), (332, 344, 345, 333), (333, 345, 334, 322), (334, 346, 347, 335), (335, 347, 348, 336), (336, 348, 349, 337), (337, 349, 350, 338), (338, 350, 351, 339), (339, 351, 352, 340), (340, 352, 353, 341), (341, 353, 354, 342), (342, 354, 355, 343), (343, 355, 356, 344), (344, 356, 357, 345), (345, 357, 346, 334), (346, 358, 359, 347), (347, 359, 360, 348), (348, 360, 361, 349), (349, 361, 362, 350), (350, 362, 363, 351), (351, 363, 364, 352), (352, 364, 365, 353), (353, 365, 366, 354), (354, 366, 367, 355), (355, 367, 368, 356), (356, 368, 369, 357), (357, 369, 358, 346), (371, 370, 381, 380, 359, 358, 369, 368, 367, 372), (378, 377, 376, 375, 374, 373, 372, 367, 366, 365, 364, 363, 362, 361, 360, 359, 380, 379), (524, 523, 622, 623), (382, 393, 381, 370), (385, 384, 372, 373), (387, 386, 374, 375), (388, 387, 375, 376), (390, 389, 377, 378), (392, 391, 379, 380), (383, 382, 370, 371), (384, 383, 371, 372), (386, 385, 373, 374), (389, 388, 376, 377), (391, 390, 378, 379), (393, 392, 380, 381), (395, 394, 382, 383), (396, 395, 383, 384), (397, 396, 384, 385), (398, 397, 385, 386), (399, 398, 386, 387), (400, 399, 387, 388), (401, 400, 388, 389), (402, 401, 389, 390), (403, 402, 390, 391), (404, 403, 391, 392), (405, 404, 392, 393), (394, 405, 393, 382), (407, 406, 394, 395), (408, 407, 395, 396), (409, 408, 396, 397), (410, 409, 397, 398), (411, 410, 398, 399), (412, 411, 399, 400), (413, 412, 400, 401), (414, 413, 401, 402), (415, 414, 402, 403), (416, 415, 403, 404), (417, 416, 404, 405), (406, 417, 405, 394), (419, 418, 406, 407), (420, 419, 407, 408), (421, 420, 408, 409), (422, 421, 409, 410), (423, 422, 410, 411), (424, 423, 411, 412), (425, 424, 412, 413), (426, 425, 413, 414), (427, 426, 414, 415), (428, 427, 415, 416), (429, 428, 416, 417), (418, 429, 417, 406), (430, 441, 429, 418), (432, 431, 419, 420), (433, 432, 420, 421), (434, 433, 421, 422), (435, 434, 422, 423), (436, 435, 423, 424), (437, 436, 424, 425), (438, 437, 425, 426), (439, 438, 426, 427), (440, 439, 427, 428), (441, 440, 428, 429), (431, 430, 418, 419), (443, 442, 430, 431), (444, 443, 431, 432), (445, 444, 432, 433), (446, 445, 433, 434), (447, 446, 434, 435), (448, 447, 435, 436), (449, 448, 436, 437), (450, 449, 437, 438), (451, 450, 438, 439), (452, 451, 439, 440), (453, 452, 440, 441), (442, 453, 441, 430), (455, 454, 442, 443), (456, 455, 443, 444), (457, 456, 444, 445), (458, 457, 445, 446), (459, 458, 446, 447), (460, 459, 447, 448), (461, 460, 448, 449), (462, 461, 449, 450), (463, 462, 450, 451), (464, 463, 451, 452), (465, 464, 452, 453), (454, 465, 453, 442), (467, 466, 454, 455), (468, 467, 455, 456), (469, 468, 456, 457), (470, 469, 457, 458), (471, 470, 458, 459), (472, 471, 459, 460), (473, 472, 460, 461), (474, 473, 461, 462), (475, 474, 462, 463), (476, 475, 463, 464), (477, 476, 464, 465), (466, 477, 465, 454), (479, 478, 466, 467), (480, 479, 467, 468), (481, 480, 468, 469), (482, 481, 469, 470), (483, 482, 470, 471), (484, 483, 471, 472), (485, 484, 472, 473), (486, 485, 473, 474), (487, 486, 474, 475), (488, 487, 475, 476), (489, 488, 476, 477), (478, 489, 477, 466), (490, 501, 489, 478), (492, 491, 479, 480), (493, 492, 480, 481), (494, 493, 481, 482), (495, 494, 482, 483), (496, 495, 483, 484), (497, 496, 484, 485), (498, 497, 485, 486), (499, 498, 486, 487), (500, 499, 487, 488), (501, 500, 488, 489), (491, 490, 478, 479), (500, 501, 490, 491, 492, 493, 494, 495, 496, 497, 498, 499), (101, 102, 510, 509), (103, 104, 512, 511), (97, 98, 506, 505), (105, 94, 502, 513), (102, 103, 511, 510), (104, 105, 513, 512), (96, 97, 505, 504), (98, 99, 507, 506), (99, 100, 508, 507), (100, 101, 509, 508), (95, 96, 504, 503), (94, 95, 503, 502), (503, 504, 516, 515), (502, 503, 515, 514), (505, 506, 614, 613), (512, 513, 525, 524), (509, 510, 522, 521), (518, 517, 619, 620), (508, 509, 521, 520), (507, 508, 520, 519), (513, 502, 514, 525), (506, 507, 519, 518), (532, 89, 529, 526), (88, 89, 532, 533), (539, 575, 573, 534, 528, 538), (91, 530, 527, 528), (535, 576, 578, 551, 550, 529), (92, 527, 560, 569), (539, 538, 542, 543), (548, 579, 577, 93, 526, 549), (527, 92, 572, 574, 536, 537), (540, 543, 547, 544), (537, 536, 540, 541), (536, 539, 543, 540), (538, 537, 541, 542), (547, 546, 545, 544), (542, 541, 545, 546), (543, 542, 546, 547), (541, 540, 544, 545), (550, 551, 555, 554), (526, 529, 550, 549), (555, 552, 556, 559), (548, 549, 553, 552), (551, 548, 552, 555), (549, 550, 554, 553), (558, 559, 556, 557), (553, 554, 558, 557), (554, 555, 559, 558), (552, 553, 557, 556), (564, 567, 568, 570, 571, 565), (561, 566, 562, 563, 569, 560), (571, 570, 569, 563), (528, 534, 570, 568), (93, 535, 571, 563), (532, 526, 562, 566), (527, 530, 561, 560), (534, 92, 569, 570), (91, 528, 568, 567), (89, 91, 567, 564), (526, 93, 563, 562), (530, 532, 566, 561), (585, 574, 580, 581), (588, 589, 575, 539, 536, 574, 585, 584, 572, 92, 534, 573), (586, 577, 595, 594), (586, 587, 579, 548, 551, 578, 591, 590, 576, 535, 93, 577), (595, 607, 594), (584, 585, 581, 583), (572, 584, 583, 582), (596, 606, 597), (598, 599, 610, 611), (590, 591, 603, 602), (579, 587, 596, 597), (573, 575, 593, 592), (587, 586, 594, 596), (577, 579, 597, 595), (574, 572, 582, 580), (589, 588, 600, 601), (578, 576, 599, 598), (588, 573, 592, 600), (575, 589, 601, 593), (576, 590, 602, 599), (591, 578, 598, 603), (603, 598, 611), (601, 609, 593), (597, 606, 607, 595), (593, 609, 608, 592), (609, 601, 581, 604), (604, 605, 608, 609), (580, 582, 605, 604), (581, 601, 600, 583), (602, 610, 599), (583, 605, 582), (605, 583, 600, 608), (580, 604, 581), (600, 592, 608), (603, 611, 606, 596), (611, 610, 607, 606), (603, 596, 594, 602), (610, 602, 594, 607), (5, 3, 88, 90, 2, 6, 522, 523, 524, 525, 514, 515, 516, 517, 518), (512, 524, 623, 617), (504, 505, 613, 612), (516, 504, 612, 618), (522, 510, 615, 621), (517, 516, 618, 619), (510, 511, 616, 615), (523, 522, 621, 622), (506, 518, 620, 614), (511, 512, 617, 616), (619, 618, 630, 641, 631), (615, 616, 628, 638, 627), (622, 621, 633, 642, 634), (616, 617, 629, 639, 628), (613, 614, 626, 636, 625), (623, 622, 634, 643, 635), (620, 619, 631, 640, 632), (612, 613, 625, 637, 624), (641, 630, 648, 657), (635, 643, 659, 651), (636, 626, 645, 652), (642, 633, 650, 658), (634, 642, 658, 659, 643), (628, 639, 655, 654, 638), (630, 660, 668, 648), (640, 631, 641, 657, 656), (661, 635, 651, 669), (660, 664, 672, 668), (624, 637, 653, 644), (639, 629, 647, 655), (627, 638, 654, 646), (632, 640, 656, 649), (626, 666, 674, 645), (625, 636, 652, 653, 637), (663, 667, 675, 671), (670, 674, 666, 662), (667, 627, 646, 675), (629, 665, 673, 647), (669, 673, 665, 661), (633, 663, 671, 650), (662, 632, 649, 670), (618, 612, 624, 664, 660, 630), (621, 615, 627, 667, 663, 633), (614, 620, 632, 662, 666, 626), (617, 623, 635, 661, 665, 629), (664, 624, 644, 672), (674, 677, 645), (645, 677, 652), (649, 681, 670), (649, 656, 681), (657, 648, 680), (648, 668, 680), (672, 644, 676), (653, 676, 644), (673, 679, 647), (647, 679, 655), (654, 678, 646), (675, 646, 678), (650, 671, 682), (658, 650, 682), (651, 659, 683), (651, 683, 669), (655, 679, 673, 669, 683, 659, 658, 682, 671, 675, 678, 654), (676, 653, 652, 677, 645, 674, 670, 681, 656, 657, 680, 668, 672)])
me_plane.polygons.foreach_set('use_smooth', [0, 0, 0, 0, 0, 0, 0, 0, 0, 0, 0, 0, 0, 0, 0, 0, 0, 0, 0, 0, 0, 0, 0, 0, 0, 0, 0, 0, 0, 0, 0, 0, 1, 1, 1, 1, 1, 1, 1, 1, 1, 1, 1, 1, 1, 1, 1, 1, 1, 1, 1, 1, 1, 1, 1, 1, 1, 1, 1, 1, 1, 1, 1, 1, 1, 1, 1, 1, 1, 1, 1, 1, 1, 1, 1, 1, 1, 1, 1, 1, 1, 1, 1, 1, 1, 1, 1, 1, 1, 1, 1, 1, 1, 1, 1, 1, 1, 1, 1, 1, 1, 1, 1, 1, 1, 1, 1, 1, 1, 1, 1, 1, 1, 1, 1, 1, 1, 1, 1, 1, 1, 1, 1, 1, 1, 1, 1, 1, 1, 1, 1, 1, 1, 1, 1, 1, 1, 1, 1, 1, 1, 1, 1, 1, 1, 1, 1, 1, 1, 1, 1, 1, 1, 1, 1, 1, 1, 1, 1, 1, 1, 1, 1, 1, 1, 1, 1, 1, 1, 1, 1, 1, 1, 1, 1, 1, 1, 1, 1, 1, 1, 1, 1, 1, 1, 1, 1, 1, 1, 1, 1, 1, 1, 1, 1, 1, 1, 1, 1, 1, 1, 1, 1, 1, 1, 1, 1, 1, 1, 1, 1, 1, 1, 1, 1, 1, 1, 1, 1, 1, 1, 1, 1, 1, 1, 1, 1, 1, 1, 1, 1, 1, 1, 1, 1, 1, 1, 1, 1, 1, 1, 1, 1, 1, 1, 1, 1, 1, 1, 1, 1, 1, 1, 1, 1, 1, 1, 1, 1, 1, 1, 1, 1, 1, 1, 1, 1, 1, 1, 1, 1, 1, 1, 1, 1, 1, 1, 1, 1, 1, 1, 1, 1, 1, 1, 1, 1, 1, 1, 1, 1, 1, 1, 1, 1, 1, 0, 1, 0, 1, 1, 1, 1, 1, 1, 1, 1, 1, 1, 1, 1, 1, 1, 1, 1, 1, 1, 1, 1, 1, 1, 1, 1, 1, 1, 1, 1, 1, 1, 1, 1, 1, 1, 1, 1, 1, 1, 1, 1, 1, 1, 1, 1, 1, 1, 1, 1, 1, 1, 1, 1, 1, 1, 1, 1, 1, 1, 1, 1, 1, 1, 1, 1, 1, 1, 1, 1, 1, 1, 1, 1, 1, 1, 1, 1, 1, 1, 1, 1, 1, 1, 1, 1, 1, 1, 1, 1, 1, 1, 1, 1, 1, 1, 1, 1, 1, 1, 1, 1, 1, 1, 1, 1, 1, 1, 1, 1, 1, 1, 1, 1, 1, 1, 1, 1, 1, 1, 1, 1, 1, 1, 1, 1, 1, 1, 1, 1, 1, 1, 1, 1, 1, 1, 1, 1, 1, 1, 0, 1, 1, 1, 1, 0, 0, 0, 0, 0, 0, 0, 0, 0, 0, 0, 0, 0, 0, 0, 0, 0, 0, 0, 0, 0, 0, 0, 0, 0, 0, 0, 0, 0, 0, 0, 0, 0, 0, 0, 0, 0, 0, 0, 0, 0, 0, 0, 0, 0, 0, 0, 0, 0, 0, 0, 0, 0, 0, 0, 0, 0, 0, 0, 0, 0, 0, 0, 0, 0, 0, 0, 0, 0, 0, 0, 0, 0, 0, 0, 0, 0, 0, 1, 1, 1, 1, 0, 1, 0, 1, 1, 0, 1, 0, 1, 1, 0, 0, 1, 0, 0, 0, 0, 0, 0, 0, 0, 0, 0, 0, 0, 0, 0, 0, 0, 0, 0, 0, 0, 0, 0, 0, 1, 1, 1, 1, 0, 0, 0, 0, 0, 0, 0, 0, 0, 0, 0, 0, 0, 0, 0, 0, 0, 0, 0])
me_plane.polygons.foreach_set('material_index', [2, 2, 2, 2, 2, 2, 2, 2, 2, 2, 2, 2, 2, 2, 2, 2, 2, 2, 2, 2, 2, 2, 2, 2, 1, 1, 1, 1, 0, 1, 0, 0, 4, 4, 4, 4, 4, 4, 4, 4, 4, 4, 4, 4, 4, 4, 4, 4, 4, 4, 4, 4, 4, 4, 4, 4, 4, 4, 4, 4, 4, 4, 4, 4, 4, 4, 4, 4, 4, 4, 4, 4, 4, 4, 4, 4, 4, 4, 4, 4, 4, 4, 4, 4, 4, 4, 4, 4, 4, 4, 4, 4, 4, 4, 4, 4, 4, 4, 4, 4, 4, 4, 4, 4, 4, 4, 4, 4, 4, 4, 4, 4, 4, 4, 4, 4, 4, 4, 4, 4, 4, 4, 4, 4, 4, 4, 4, 4, 4, 4, 4, 4, 4, 4, 4, 4, 4, 4, 4, 4, 4, 4, 4, 4, 4, 4, 4, 4, 4, 4, 4, 4, 4, 4, 4, 4, 4, 4, 4, 4, 4, 4, 4, 4, 4, 4, 4, 4, 4, 4, 4, 4, 4, 4, 4, 4, 4, 4, 4, 4, 4, 4, 4, 4, 4, 4, 4, 4, 4, 4, 4, 4, 4, 4, 4, 4, 4, 4, 4, 4, 4, 4, 4, 4, 4, 4, 4, 4, 4, 4, 4, 4, 4, 4, 4, 4, 4, 4, 4, 4, 4, 4, 4, 4, 4, 4, 4, 4, 4, 4, 4, 4, 4, 4, 4, 4, 4, 4, 4, 4, 4, 4, 4, 4, 4, 4, 4, 4, 4, 4, 4, 4, 4, 4, 4, 4, 4, 4, 4, 4, 4, 4, 4, 4, 4, 4, 4, 4, 4, 4, 4, 4, 4, 4, 4, 4, 4, 4, 4, 4, 4, 4, 4, 4, 4, 4, 4, 4, 4, 4, 4, 4, 4, 4, 4, 4, 4, 4, 4, 4, 4, 4, 4, 4, 4, 4, 4, 4, 4, 4, 4, 4, 4, 4, 4, 4, 4, 4, 4, 4, 4, 4, 4, 4, 4, 4, 4, 4, 4, 4, 4, 4, 4, 4, 4, 4, 4, 4, 4, 4, 4, 4, 4, 4, 4, 4, 4, 4, 4, 4, 4, 4, 4, 4, 4, 4, 4, 4, 4, 4, 4, 4, 4, 4, 4, 4, 4, 4, 4, 4, 4, 4, 4, 4, 4, 4, 4, 4, 4, 4, 4, 4, 4, 4, 4, 4, 4, 4, 4, 4, 4, 4, 4, 4, 4, 4, 4, 4, 4, 4, 4, 4, 4, 4, 4, 4, 4, 4, 4, 4, 4, 4, 4, 4, 4, 4, 4, 4, 4, 4, 4, 4, 4, 4, 4, 4, 4, 4, 4, 4, 4, 4, 4, 4, 4, 4, 4, 4, 4, 4, 4, 4, 0, 0, 0, 0, 0, 1, 0, 0, 0, 0, 0, 0, 0, 0, 0, 0, 0, 0, 0, 0, 0, 0, 0, 0, 0, 0, 0, 1, 1, 1, 1, 1, 1, 1, 1, 1, 1, 1, 1, 5, 0, 5, 0, 5, 5, 5, 5, 5, 5, 5, 5, 5, 5, 5, 5, 5, 5, 5, 5, 5, 5, 5, 5, 5, 5, 5, 5, 0, 5, 5, 5, 5, 5, 5, 5, 0, 5, 1, 4, 4, 4, 4, 4, 4, 4, 4, 4, 4, 4, 4, 4, 4, 4, 4, 4, 3, 3, 3, 3, 3, 3, 3, 3, 3, 3, 3, 3, 3, 3, 3, 3, 3, 3, 3, 3, 3, 3, 3, 4, 4, 4, 4, 3, 3, 3, 3, 3, 3, 3, 3, 3, 3, 3, 3, 3, 3, 3, 3, 3, 3, 3])
_uv = me_plane.uv_layers.new(name='UVMap')
_uv.uv.foreach_set('vector', [0.6782, 0.9834, 0.6465, 0.9656, 0.6465, 0.8828, 0.6782, 0.8649, 0.7434, 0.865, 0.7434, 0.9834, 0.7118, 0.9656, 0.7118, 0.8828, 0.2617, 0.9644, 0.2302, 0.9502, 0.2302, 0.8851, 0.2617, 0.8709, 0.7118, 1.0, 0.6782, 0.9834, 0.6782, 0.8649, 0.7118, 0.8484, 0.1653, 0.9553, 0.1339, 0.9412, 0.1339, 0.8761, 0.1653, 0.8619, 0.6129, 0.8649, 0.6129, 0.9834, 0.5813, 0.9656, 0.5813, 0.8828, 0.0325, 0.8619, 0.03251, 0.9554, 1.532e-07, 0.9412, 0.0, 0.8761, 0.8086, 0.9834, 0.777, 0.9656, 0.777, 0.8828, 0.8086, 0.865, 0.8423, 1.0, 0.8086, 0.9834, 0.8086, 0.865, 0.8423, 0.8484, 0.06694, 0.8484, 0.06694, 0.9689, 0.03251, 0.9554, 0.0325, 0.8619, 0.6465, 0.8484, 0.6465, 1.0, 0.6129, 0.9834, 0.6129, 0.8649, 0.09945, 0.8619, 0.09945, 0.9553, 0.06694, 0.9412, 0.06694, 0.8761, 0.1339, 0.8484, 0.1339, 0.9689, 0.09945, 0.9553, 0.09945, 0.8619, 0.2952, 0.9779, 0.2617, 0.9644, 0.2617, 0.8709, 0.2952, 0.8574, 0.777, 0.8484, 0.777, 1.0, 0.7434, 0.9834, 0.7434, 0.865, 0.1988, 0.9689, 0.1653, 0.9553, 0.1653, 0.8619, 0.1988, 0.8484, 0.3674, 0.9316, 0.346, 0.9001, 0.4025, 0.9001, 0.3811, 0.9317, 0.3794, 0.9305, 0.3775, 0.9295, 0.3753, 0.929, 0.3732, 0.929, 0.3711, 0.9295, 0.3691, 0.9305, 0.3811, 0.9317, 0.4025, 0.9001, 0.4025, 0.9829, 0.3811, 0.951, 0.3824, 0.9494, 0.3836, 0.9473, 0.3845, 0.945, 0.3849, 0.9426, 0.3849, 0.9401, 0.3845, 0.9377, 0.3836, 0.9354, 0.3824, 0.9333, 0.3811, 0.951, 0.4025, 0.9829, 0.346, 0.9829, 0.3674, 0.951, 0.3691, 0.9522, 0.371, 0.9531, 0.3732, 0.9536, 0.3753, 0.9536, 0.3774, 0.9531, 0.3794, 0.9522, 0.3674, 0.951, 0.346, 0.9829, 0.346, 0.9001, 0.3674, 0.9316, 0.3661, 0.9333, 0.3649, 0.9353, 0.364, 0.9376, 0.3636, 0.9401, 0.3636, 0.9426, 0.364, 0.945, 0.3649, 0.9473, 0.3661, 0.9493, 0.4376, 0.9512, 0.4591, 0.9829, 0.4025, 0.9829, 0.424, 0.9512, 0.4256, 0.9524, 0.4276, 0.9533, 0.4297, 0.9538, 0.4319, 0.9538, 0.434, 0.9534, 0.436, 0.9524, 0.424, 0.9512, 0.4025, 0.9829, 0.4025, 0.9001, 0.424, 0.9319, 0.4227, 0.9335, 0.4214, 0.9356, 0.4206, 0.9379, 0.4202, 0.9403, 0.4202, 0.9428, 0.4206, 0.9452, 0.4214, 0.9475, 0.4226, 0.9496, 0.424, 0.9319, 0.4025, 0.9001, 0.4591, 0.9001, 0.4376, 0.9319, 0.436, 0.9307, 0.434, 0.9298, 0.4319, 0.9293, 0.4297, 0.9293, 0.4276, 0.9298, 0.4256, 0.9307, 0.4376, 0.9319, 0.4591, 0.9001, 0.4591, 0.9829, 0.4376, 0.9512, 0.439, 0.9496, 0.4402, 0.9475, 0.441, 0.9452, 0.4414, 0.9428, 0.4414, 0.9403, 0.441, 0.9379, 0.4402, 0.9356, 0.439, 0.9335, 0.532, 0.6551, 0.5495, 0.6603, 0.5441, 0.6665, 0.5421, 0.675, 0.5441, 0.6834, 0.5495, 0.6896, 0.532, 0.695, 0.4004, 0.695, 0.4004, 0.8154, 0.3511, 0.9001, 0.3511, 0.45, 0.4004, 0.5346, 0.4004, 0.6551, 0.532, 0.5346, 0.4004, 0.5346, 0.3511, 0.45, 0.5813, 0.45, 0.4004, 0.8154, 0.532, 0.8154, 0.5813, 0.9001, 0.3511, 0.9001, 0.7627, 0.4425, 0.7627, 0.4495, 0.7576, 0.4495, 0.7576, 0.4425, 0.0, 0.45, 1.62e-08, 0.0, 0.346, 2.939e-05, 0.346, 0.45, 0.8845, 0.217, 0.8845, 0.4341, 0.8794, 0.4341, 0.8794, 0.217, 0.2302, 0.8484, 4.086e-08, 0.8484, 0.0, 0.45, 0.2302, 0.45, 0.6909, 0.3831, 0.6909, 2.823e-07, 0.7215, 0.06225, 0.7215, 0.3208, 0.3143, 0.5514, 0.3143, 0.5597, 0.3094, 0.5594, 0.3094, 0.5513, 0.2498, 0.5593, 0.2446, 0.5537, 0.2473, 0.551, 0.2521, 0.5561, 0.2521, 0.5561, 0.2473, 0.551, 0.2509, 0.5471, 0.2552, 0.5517, 0.2552, 0.5517, 0.2509, 0.5471, 0.2545, 0.5432, 0.2583, 0.5473, 0.2583, 0.5473, 0.2545, 0.5432, 0.257, 0.5404, 0.2604, 0.5441, 0.3057, 0.8312, 0.3078, 0.8359, 0.3033, 0.838, 0.3013, 0.8335, 0.3013, 0.8335, 0.3033, 0.838, 0.2991, 0.841, 0.297, 0.8363, 0.2604, 0.6429, 0.257, 0.6466, 0.2545, 0.6437, 0.2583, 0.6396, 0.2583, 0.6396, 0.2545, 0.6437, 0.2509, 0.6399, 0.2552, 0.6352, 0.2552, 0.6352, 0.2509, 0.6399, 0.2473, 0.636, 0.2521, 0.6308, 0.2521, 0.6308, 0.2473, 0.636, 0.2446, 0.6332, 0.2498, 0.6276, 0.3193, 0.5513, 0.3192, 0.5594, 0.3143, 0.5597, 0.3143, 0.5514, 0.3143, 0.5597, 0.3143, 0.5676, 0.3094, 0.5671, 0.3094, 0.5594, 0.2446, 0.5537, 0.2402, 0.5475, 0.2432, 0.5451, 0.2473, 0.551, 0.2473, 0.551, 0.2432, 0.5451, 0.2472, 0.5419, 0.2509, 0.5471, 0.2509, 0.5471, 0.2472, 0.5419, 0.2511, 0.5386, 0.2545, 0.5432, 0.2545, 0.5432, 0.2511, 0.5386, 0.254, 0.5361, 0.257, 0.5404, 0.3078, 0.8359, 0.3098, 0.8404, 0.3052, 0.8424, 0.3033, 0.838, 0.3033, 0.838, 0.3052, 0.8424, 0.3011, 0.8455, 0.2991, 0.841, 0.257, 0.6466, 0.254, 0.6508, 0.2511, 0.6484, 0.2545, 0.6437, 0.2545, 0.6437, 0.2511, 0.6484, 0.2472, 0.6451, 0.2509, 0.6399, 0.2509, 0.6399, 0.2472, 0.6451, 0.2432, 0.6418, 0.2473, 0.636, 0.2473, 0.636, 0.2432, 0.6418, 0.2402, 0.6395, 0.2446, 0.6332, 0.3192, 0.5594, 0.3192, 0.5671, 0.3143, 0.5676, 0.3143, 0.5597, 0.3143, 0.5676, 0.3143, 0.5752, 0.3094, 0.5745, 0.3094, 0.5671, 0.2402, 0.5475, 0.2365, 0.5407, 0.2397, 0.5387, 0.2432, 0.5451, 0.2432, 0.5451, 0.2397, 0.5387, 0.2441, 0.5361, 0.2472, 0.5419, 0.2472, 0.5419, 0.2441, 0.5361, 0.2484, 0.5334, 0.2511, 0.5386, 0.2511, 0.5386, 0.2484, 0.5334, 0.2515, 0.5314, 0.254, 0.5361, 0.3098, 0.8404, 0.3117, 0.8448, 0.307, 0.8466, 0.3052, 0.8424, 0.3052, 0.8424, 0.307, 0.8466, 0.303, 0.8499, 0.3011, 0.8455, 0.254, 0.6508, 0.2515, 0.6555, 0.2484, 0.6535, 0.2511, 0.6484, 0.2511, 0.6484, 0.2484, 0.6535, 0.2441, 0.6509, 0.2472, 0.6451, 0.2472, 0.6451, 0.2441, 0.6509, 0.2397, 0.6482, 0.2432, 0.6418, 0.2432, 0.6418, 0.2397, 0.6482, 0.2365, 0.6463, 0.2402, 0.6395, 0.3192, 0.5671, 0.3192, 0.5745, 0.3143, 0.5752, 0.3143, 0.5676, 0.3143, 0.5752, 0.3143, 0.5823, 0.3094, 0.5814, 0.3094, 0.5745, 0.2365, 0.5407, 0.2336, 0.5333, 0.237, 0.5319, 0.2397, 0.5387, 0.2397, 0.5387, 0.237, 0.5319, 0.2416, 0.5299, 0.2441, 0.5361, 0.2441, 0.5361, 0.2416, 0.5299, 0.2462, 0.5279, 0.2484, 0.5334, 0.2484, 0.5334, 0.2462, 0.5279, 0.2495, 0.5264, 0.2515, 0.5314, 0.3117, 0.8448, 0.3135, 0.8487, 0.3087, 0.8504, 0.307, 0.8466, 0.307, 0.8466, 0.3087, 0.8504, 0.3047, 0.8538, 0.303, 0.8499, 0.2515, 0.6555, 0.2495, 0.6605, 0.2462, 0.659, 0.2484, 0.6535, 0.2484, 0.6535, 0.2462, 0.659, 0.2416, 0.657, 0.2441, 0.6509, 0.2441, 0.6509, 0.2416, 0.657, 0.237, 0.6551, 0.2397, 0.6482, 0.2397, 0.6482, 0.237, 0.6551, 0.2336, 0.6537, 0.2365, 0.6463, 0.3192, 0.5745, 0.3192, 0.5814, 0.3143, 0.5823, 0.3143, 0.5752, 0.3143, 0.5823, 0.3143, 0.5887, 0.3094, 0.5877, 0.3094, 0.5814, 0.2336, 0.5333, 0.2316, 0.5256, 0.2351, 0.5247, 0.237, 0.5319, 0.237, 0.5319, 0.2351, 0.5247, 0.2399, 0.5234, 0.2416, 0.5299, 0.2416, 0.5299, 0.2399, 0.5234, 0.2447, 0.5221, 0.2462, 0.5279, 0.2462, 0.5279, 0.2447, 0.5221, 0.2481, 0.5212, 0.2495, 0.5264, 0.3135, 0.8487, 0.3151, 0.8523, 0.3103, 0.8539, 0.3087, 0.8504, 0.3087, 0.8504, 0.3103, 0.8539, 0.3063, 0.8574, 0.3047, 0.8538, 0.2495, 0.6605, 0.2481, 0.6658, 0.2447, 0.6648, 0.2462, 0.659, 0.2462, 0.659, 0.2447, 0.6648, 0.2399, 0.6635, 0.2416, 0.657, 0.2416, 0.657, 0.2399, 0.6635, 0.2351, 0.6623, 0.237, 0.6551, 0.237, 0.6551, 0.2351, 0.6623, 0.2316, 0.6614, 0.2336, 0.6537, 0.3192, 0.5814, 0.3192, 0.5877, 0.3143, 0.5887, 0.3143, 0.5823, 0.8472, 0.8484, 0.8472, 0.8542, 0.8423, 0.8552, 0.8423, 0.8495, 0.2316, 0.5256, 0.2304, 0.5176, 0.2341, 0.5173, 0.2351, 0.5247, 0.2351, 0.5247, 0.2341, 0.5173, 0.239, 0.5167, 0.2399, 0.5234, 0.2399, 0.5234, 0.239, 0.5167, 0.2438, 0.5162, 0.2447, 0.5221, 0.2447, 0.5221, 0.2438, 0.5162, 0.2474, 0.5157, 0.2481, 0.5212, 0.756, 0.4425, 0.756, 0.4386, 0.7609, 0.4376, 0.7608, 0.4413, 0.7608, 0.4413, 0.7609, 0.4376, 0.7658, 0.4386, 0.7658, 0.4425, 0.2481, 0.6658, 0.2474, 0.6712, 0.2438, 0.6708, 0.2447, 0.6648, 0.2447, 0.6648, 0.2438, 0.6708, 0.239, 0.6702, 0.2399, 0.6635, 0.2399, 0.6635, 0.239, 0.6702, 0.2341, 0.6697, 0.2351, 0.6623, 0.2351, 0.6623, 0.2341, 0.6697, 0.2304, 0.6693, 0.2316, 0.6614, 0.8521, 0.8495, 0.8521, 0.8552, 0.8472, 0.8542, 0.8472, 0.8484, 0.8472, 0.8542, 0.8472, 0.8608, 0.8423, 0.8616, 0.8423, 0.8552, 0.2304, 0.5176, 0.2302, 0.5096, 0.2339, 0.5098, 0.2341, 0.5173, 0.2341, 0.5173, 0.2339, 0.5098, 0.2388, 0.51, 0.239, 0.5167, 0.239, 0.5167, 0.2388, 0.51, 0.2437, 0.5101, 0.2438, 0.5162, 0.2438, 0.5162, 0.2437, 0.5101, 0.2472, 0.5102, 0.2474, 0.5157, 0.756, 0.4386, 0.756, 0.4342, 0.7609, 0.4334, 0.7609, 0.4376, 0.7609, 0.4376, 0.7609, 0.4334, 0.7658, 0.4342, 0.7658, 0.4386, 0.2474, 0.6712, 0.2472, 0.6767, 0.2437, 0.6768, 0.2438, 0.6708, 0.2438, 0.6708, 0.2437, 0.6768, 0.2388, 0.677, 0.239, 0.6702, 0.239, 0.6702, 0.2388, 0.677, 0.2339, 0.6772, 0.2341, 0.6697, 0.2341, 0.6697, 0.2339, 0.6772, 0.2302, 0.6774, 0.2304, 0.6693, 0.8521, 0.8552, 0.8521, 0.8616, 0.8472, 0.8608, 0.8472, 0.8542, 0.8472, 0.8608, 0.8472, 0.868, 0.8423, 0.8686, 0.8423, 0.8616, 0.2302, 0.5096, 0.2309, 0.5016, 0.2345, 0.5023, 0.2339, 0.5098, 0.2339, 0.5098, 0.2345, 0.5023, 0.2394, 0.5032, 0.2388, 0.51, 0.2388, 0.51, 0.2394, 0.5032, 0.2442, 0.5041, 0.2437, 0.5101, 0.2437, 0.5101, 0.2442, 0.5041, 0.2477, 0.5048, 0.2472, 0.5102, 0.756, 0.4342, 0.756, 0.4295, 0.7609, 0.4288, 0.7609, 0.4334, 0.7609, 0.4334, 0.7609, 0.4288, 0.7658, 0.4295, 0.7658, 0.4342, 0.2472, 0.6767, 0.2477, 0.6822, 0.2442, 0.6828, 0.2437, 0.6768, 0.2437, 0.6768, 0.2442, 0.6828, 0.2394, 0.6837, 0.2388, 0.677, 0.2388, 0.677, 0.2394, 0.6837, 0.2345, 0.6847, 0.2339, 0.6772, 0.2339, 0.6772, 0.2345, 0.6847, 0.2309, 0.6854, 0.2302, 0.6774, 0.8521, 0.8616, 0.8521, 0.8686, 0.8472, 0.868, 0.8472, 0.8608, 0.8472, 0.868, 0.8472, 0.8756, 0.8423, 0.8761, 0.8423, 0.8686, 0.2309, 0.5016, 0.2325, 0.4937, 0.236, 0.495, 0.2345, 0.5023, 0.2345, 0.5023, 0.236, 0.495, 0.2407, 0.4966, 0.2394, 0.5032, 0.2394, 0.5032, 0.2407, 0.4966, 0.2454, 0.4982, 0.2442, 0.5041, 0.2442, 0.5041, 0.2454, 0.4982, 0.2488, 0.4994, 0.2477, 0.5048, 0.756, 0.4295, 0.756, 0.4244, 0.7609, 0.4239, 0.7609, 0.4288, 0.7609, 0.4288, 0.7609, 0.4239, 0.7658, 0.4244, 0.7658, 0.4295, 0.2477, 0.6822, 0.2488, 0.6876, 0.2454, 0.6887, 0.2442, 0.6828, 0.2442, 0.6828, 0.2454, 0.6887, 0.2407, 0.6903, 0.2394, 0.6837, 0.2394, 0.6837, 0.2407, 0.6903, 0.236, 0.692, 0.2345, 0.6847, 0.2345, 0.6847, 0.236, 0.692, 0.2325, 0.6933, 0.2309, 0.6854, 0.8521, 0.8686, 0.8521, 0.8761, 0.8472, 0.8756, 0.8472, 0.868, 0.8472, 0.8756, 0.8472, 0.8836, 0.8423, 0.8839, 0.8423, 0.8761, 0.2325, 0.4937, 0.235, 0.4862, 0.2383, 0.4879, 0.236, 0.495, 0.236, 0.495, 0.2383, 0.4879, 0.2428, 0.4903, 0.2407, 0.4966, 0.2407, 0.4966, 0.2428, 0.4903, 0.2472, 0.4926, 0.2454, 0.4982, 0.2454, 0.4982, 0.2472, 0.4926, 0.2504, 0.4943, 0.2488, 0.4994, 0.756, 0.4244, 0.756, 0.4191, 0.7609, 0.4188, 0.7609, 0.4239, 0.7609, 0.4239, 0.7609, 0.4188, 0.7658, 0.4191, 0.7658, 0.4244, 0.2488, 0.6876, 0.2504, 0.6927, 0.2472, 0.6944, 0.2454, 0.6887, 0.2454, 0.6887, 0.2472, 0.6944, 0.2428, 0.6967, 0.2407, 0.6903, 0.2407, 0.6903, 0.2428, 0.6967, 0.2383, 0.699, 0.236, 0.692, 0.236, 0.692, 0.2383, 0.699, 0.235, 0.7008, 0.2325, 0.6933, 0.8521, 0.8761, 0.8521, 0.8839, 0.8472, 0.8836, 0.8472, 0.8756, 0.8472, 0.8836, 0.8472, 0.8918, 0.8423, 0.8919, 0.8423, 0.8839, 0.235, 0.4862, 0.2383, 0.4791, 0.2414, 0.4813, 0.2383, 0.4879, 0.2383, 0.4879, 0.2414, 0.4813, 0.2456, 0.4843, 0.2428, 0.4903, 0.2428, 0.4903, 0.2456, 0.4843, 0.2497, 0.4873, 0.2472, 0.4926, 0.7525, 0.4199, 0.7525, 0.4139, 0.756, 0.4137, 0.756, 0.4191, 0.756, 0.4191, 0.756, 0.4137, 0.7609, 0.4135, 0.7609, 0.4188, 0.7609, 0.4188, 0.7609, 0.4135, 0.7658, 0.4137, 0.7658, 0.4191, 0.7658, 0.4191, 0.7658, 0.4137, 0.7694, 0.4139, 0.7694, 0.4199, 0.2472, 0.6944, 0.2497, 0.6997, 0.2456, 0.7027, 0.2428, 0.6967, 0.2428, 0.6967, 0.2456, 0.7027, 0.2414, 0.7057, 0.2383, 0.699, 0.2383, 0.699, 0.2414, 0.7057, 0.2383, 0.7079, 0.235, 0.7008, 0.8521, 0.8839, 0.8521, 0.8919, 0.8472, 0.8918, 0.8472, 0.8836, 0.8472, 0.8918, 0.8472, 0.9, 0.8423, 0.8999, 0.8423, 0.8919, 0.2383, 0.4791, 0.2424, 0.4725, 0.2452, 0.4752, 0.2414, 0.4813, 0.2414, 0.4813, 0.2452, 0.4752, 0.249, 0.4788, 0.2456, 0.4843, 0.2456, 0.4843, 0.249, 0.4788, 0.2528, 0.4824, 0.2497, 0.4873, 0.7525, 0.4139, 0.7525, 0.4079, 0.756, 0.4081, 0.756, 0.4137, 0.756, 0.4137, 0.756, 0.4081, 0.7609, 0.4082, 0.7609, 0.4135, 0.7609, 0.4135, 0.7609, 0.4082, 0.7658, 0.4081, 0.7658, 0.4137, 0.7658, 0.4137, 0.7658, 0.4081, 0.7694, 0.4079, 0.7694, 0.4139, 0.2497, 0.6997, 0.2528, 0.7046, 0.249, 0.7082, 0.2456, 0.7027, 0.2456, 0.7027, 0.249, 0.7082, 0.2452, 0.7118, 0.2414, 0.7057, 0.2414, 0.7057, 0.2452, 0.7118, 0.2424, 0.7145, 0.2383, 0.7079, 0.8521, 0.8919, 0.8521, 0.8999, 0.8472, 0.9, 0.8472, 0.8918, 0.8472, 0.9, 0.8472, 0.9082, 0.8423, 0.9079, 0.8423, 0.8999, 0.2424, 0.4725, 0.2472, 0.4666, 0.2497, 0.4697, 0.2452, 0.4752, 0.2452, 0.4752, 0.2497, 0.4697, 0.253, 0.4738, 0.249, 0.4788, 0.249, 0.4788, 0.253, 0.4738, 0.2564, 0.4779, 0.2528, 0.4824, 0.7525, 0.4079, 0.7525, 0.4019, 0.756, 0.4027, 0.756, 0.4081, 0.756, 0.4081, 0.756, 0.4027, 0.7609, 0.403, 0.7609, 0.4082, 0.7609, 0.4082, 0.7609, 0.403, 0.7658, 0.4027, 0.7658, 0.4081, 0.7658, 0.4081, 0.7658, 0.4027, 0.7694, 0.4019, 0.7694, 0.4079, 0.2528, 0.7046, 0.2564, 0.709, 0.253, 0.7131, 0.249, 0.7082, 0.249, 0.7082, 0.253, 0.7131, 0.2497, 0.7173, 0.2452, 0.7118, 0.2452, 0.7118, 0.2497, 0.7173, 0.2472, 0.7203, 0.2424, 0.7145, 0.8521, 0.8999, 0.8521, 0.9079, 0.8472, 0.9082, 0.8472, 0.9, 0.8472, 0.9082, 0.8472, 0.9162, 0.8423, 0.9157, 0.8423, 0.9079, 0.2472, 0.4666, 0.2526, 0.4615, 0.2547, 0.4649, 0.2497, 0.4697, 0.2497, 0.4697, 0.2547, 0.4649, 0.2576, 0.4695, 0.253, 0.4738, 0.253, 0.4738, 0.2576, 0.4695, 0.2604, 0.4741, 0.2564, 0.4779, 0.2564, 0.4779, 0.2604, 0.4741, 0.2625, 0.4774, 0.2588, 0.4809, 0.756, 0.4027, 0.756, 0.3974, 0.7609, 0.3978, 0.7609, 0.403, 0.7609, 0.403, 0.7609, 0.3978, 0.7658, 0.3974, 0.7658, 0.4027, 0.2588, 0.706, 0.2625, 0.7095, 0.2604, 0.7128, 0.2564, 0.709, 0.2564, 0.709, 0.2604, 0.7128, 0.2576, 0.7174, 0.253, 0.7131, 0.253, 0.7131, 0.2576, 0.7174, 0.2547, 0.722, 0.2497, 0.7173, 0.2497, 0.7173, 0.2547, 0.722, 0.2526, 0.7254, 0.2472, 0.7203, 0.8521, 0.9079, 0.8521, 0.9157, 0.8472, 0.9162, 0.8472, 0.9082, 0.8472, 0.9162, 0.8472, 0.9238, 0.8423, 0.9232, 0.8423, 0.9157, 0.2526, 0.4615, 0.2585, 0.4573, 0.2603, 0.461, 0.2547, 0.4649, 0.2547, 0.4649, 0.2603, 0.461, 0.2626, 0.466, 0.2576, 0.4695, 0.2576, 0.4695, 0.2626, 0.466, 0.2649, 0.4709, 0.2604, 0.4741, 0.2604, 0.4741, 0.2649, 0.4709, 0.2665, 0.4745, 0.2625, 0.4774, 0.756, 0.3974, 0.756, 0.3923, 0.7609, 0.3929, 0.7609, 0.3978, 0.7609, 0.3978, 0.7609, 0.3929, 0.7658, 0.3923, 0.7658, 0.3974, 0.2625, 0.7095, 0.2665, 0.7124, 0.2649, 0.716, 0.2604, 0.7128, 0.2604, 0.7128, 0.2649, 0.716, 0.2626, 0.721, 0.2576, 0.7174, 0.2576, 0.7174, 0.2626, 0.721, 0.2603, 0.726, 0.2547, 0.722, 0.2547, 0.722, 0.2603, 0.726, 0.2585, 0.7297, 0.2526, 0.7254, 0.8521, 0.9157, 0.8521, 0.9232, 0.8472, 0.9238, 0.8472, 0.9162, 0.8472, 0.9238, 0.8472, 0.931, 0.8423, 0.9301, 0.8423, 0.9232, 0.2585, 0.4573, 0.2649, 0.4539, 0.2662, 0.4579, 0.2603, 0.461, 0.2603, 0.461, 0.2662, 0.4579, 0.268, 0.4632, 0.2626, 0.466, 0.2626, 0.466, 0.268, 0.4632, 0.2697, 0.4684, 0.2649, 0.4709, 0.2649, 0.4709, 0.2697, 0.4684, 0.2709, 0.4723, 0.2665, 0.4745, 0.756, 0.3923, 0.756, 0.3875, 0.7609, 0.3883, 0.7609, 0.3929, 0.7609, 0.3929, 0.7609, 0.3883, 0.7658, 0.3875, 0.7658, 0.3923, 0.2665, 0.7124, 0.2709, 0.7147, 0.2697, 0.7185, 0.2649, 0.716, 0.2649, 0.716, 0.2697, 0.7185, 0.268, 0.7238, 0.2626, 0.721, 0.2626, 0.721, 0.268, 0.7238, 0.2662, 0.7291, 0.2603, 0.726, 0.2603, 0.726, 0.2662, 0.7291, 0.2649, 0.733, 0.2585, 0.7297, 0.8521, 0.9232, 0.8521, 0.9301, 0.8472, 0.931, 0.8472, 0.9238, 0.8472, 0.931, 0.8472, 0.9375, 0.8423, 0.9365, 0.8423, 0.9301, 0.2649, 0.4539, 0.2716, 0.4516, 0.2725, 0.4557, 0.2662, 0.4579, 0.2662, 0.4579, 0.2725, 0.4557, 0.2736, 0.4612, 0.268, 0.4632, 0.268, 0.4632, 0.2736, 0.4612, 0.2747, 0.4667, 0.2697, 0.4684, 0.2697, 0.4684, 0.2747, 0.4667, 0.2754, 0.4707, 0.2709, 0.4723, 0.756, 0.3875, 0.756, 0.3831, 0.7609, 0.3841, 0.7609, 0.3883, 0.7609, 0.3883, 0.7609, 0.3841, 0.7658, 0.3831, 0.7658, 0.3875, 0.2709, 0.7147, 0.2754, 0.7163, 0.2747, 0.7203, 0.2697, 0.7185, 0.2697, 0.7185, 0.2747, 0.7203, 0.2736, 0.7258, 0.268, 0.7238, 0.268, 0.7238, 0.2736, 0.7258, 0.2725, 0.7313, 0.2662, 0.7291, 0.2662, 0.7291, 0.2725, 0.7313, 0.2716, 0.7353, 0.2649, 0.733, 0.8521, 0.9301, 0.8521, 0.9365, 0.8472, 0.9375, 0.8472, 0.931, 0.4998, 0.9372, 0.4998, 0.9308, 0.5047, 0.93, 0.5047, 0.9362, 0.2716, 0.4516, 0.2785, 0.4503, 0.2789, 0.4545, 0.2725, 0.4557, 0.2725, 0.4557, 0.2789, 0.4545, 0.2794, 0.4601, 0.2736, 0.4612, 0.2736, 0.4612, 0.2794, 0.4601, 0.2799, 0.4657, 0.2747, 0.4667, 0.2747, 0.4667, 0.2799, 0.4657, 0.2802, 0.4698, 0.2754, 0.4707, 0.7388, 0.4491, 0.7388, 0.4451, 0.7437, 0.4441, 0.7437, 0.448, 0.7437, 0.448, 0.7437, 0.4441, 0.7486, 0.4451, 0.7486, 0.4491, 0.2754, 0.7163, 0.2802, 0.7172, 0.2799, 0.7213, 0.2747, 0.7203, 0.2747, 0.7203, 0.2799, 0.7213, 0.2794, 0.7269, 0.2736, 0.7258, 0.2736, 0.7258, 0.2794, 0.7269, 0.2789, 0.7325, 0.2725, 0.7313, 0.2725, 0.7313, 0.2789, 0.7325, 0.2785, 0.7367, 0.2716, 0.7353, 0.4949, 0.9362, 0.4949, 0.93, 0.4998, 0.9308, 0.4998, 0.9372, 0.4998, 0.9308, 0.4998, 0.9238, 0.5047, 0.9231, 0.5047, 0.93, 0.2785, 0.4503, 0.2855, 0.45, 0.2854, 0.4542, 0.2789, 0.4545, 0.2789, 0.4545, 0.2854, 0.4542, 0.2853, 0.4599, 0.2794, 0.4601, 0.2794, 0.4601, 0.2853, 0.4599, 0.2851, 0.4655, 0.2799, 0.4657, 0.2799, 0.4657, 0.2851, 0.4655, 0.2849, 0.4696, 0.2802, 0.4698, 0.7388, 0.4451, 0.7388, 0.4407, 0.7437, 0.4399, 0.7437, 0.4441, 0.7437, 0.4441, 0.7437, 0.4399, 0.7486, 0.4407, 0.7486, 0.4451, 0.2802, 0.7172, 0.2849, 0.7174, 0.2851, 0.7214, 0.2799, 0.7213, 0.2799, 0.7213, 0.2851, 0.7214, 0.2853, 0.7271, 0.2794, 0.7269, 0.2794, 0.7269, 0.2853, 0.7271, 0.2854, 0.7327, 0.2789, 0.7325, 0.2789, 0.7325, 0.2854, 0.7327, 0.2855, 0.7369, 0.2785, 0.7367, 0.4949, 0.93, 0.4949, 0.9231, 0.4998, 0.9238, 0.4998, 0.9308, 0.4998, 0.9238, 0.4998, 0.9163, 0.5047, 0.9157, 0.5047, 0.9231, 0.2855, 0.45, 0.2925, 0.4508, 0.2919, 0.455, 0.2854, 0.4542, 0.2854, 0.4542, 0.2919, 0.455, 0.2912, 0.4606, 0.2853, 0.4599, 0.2853, 0.4599, 0.2912, 0.4606, 0.2903, 0.4661, 0.2851, 0.4655, 0.2851, 0.4655, 0.2903, 0.4661, 0.2897, 0.4701, 0.2849, 0.4696, 0.7388, 0.4407, 0.7388, 0.4358, 0.7437, 0.4352, 0.7437, 0.4399, 0.7437, 0.4399, 0.7437, 0.4352, 0.7486, 0.4358, 0.7486, 0.4407, 0.2849, 0.7174, 0.2897, 0.7168, 0.2903, 0.7208, 0.2851, 0.7214, 0.2851, 0.7214, 0.2903, 0.7208, 0.2911, 0.7264, 0.2853, 0.7271, 0.2853, 0.7271, 0.2911, 0.7264, 0.2919, 0.732, 0.2854, 0.7327, 0.2854, 0.7327, 0.2919, 0.732, 0.2925, 0.7361, 0.2855, 0.7369, 0.4949, 0.9231, 0.4949, 0.9157, 0.4998, 0.9163, 0.4998, 0.9238, 0.4998, 0.9163, 0.4998, 0.9084, 0.5047, 0.908, 0.5047, 0.9157, 0.2925, 0.4508, 0.2993, 0.4527, 0.2983, 0.4567, 0.2919, 0.455, 0.2919, 0.455, 0.2983, 0.4567, 0.2969, 0.4621, 0.2912, 0.4606, 0.2912, 0.4606, 0.2969, 0.4621, 0.2954, 0.4675, 0.2903, 0.4661, 0.2903, 0.4661, 0.2954, 0.4675, 0.2943, 0.4714, 0.2897, 0.4701, 0.7388, 0.4358, 0.7388, 0.4307, 0.7437, 0.4303, 0.7437, 0.4352, 0.7437, 0.4352, 0.7437, 0.4303, 0.7486, 0.4307, 0.7486, 0.4358, 0.2897, 0.7168, 0.2943, 0.7156, 0.2954, 0.7195, 0.2903, 0.7208, 0.2903, 0.7208, 0.2954, 0.7195, 0.2969, 0.7249, 0.2911, 0.7264, 0.2911, 0.7264, 0.2969, 0.7249, 0.2983, 0.7303, 0.2919, 0.732, 0.2919, 0.732, 0.2983, 0.7303, 0.2993, 0.7343, 0.2925, 0.7361, 0.4949, 0.9157, 0.4949, 0.908, 0.4998, 0.9084, 0.4998, 0.9163, 0.4998, 0.9084, 0.4998, 0.9002, 0.5047, 0.9001, 0.5047, 0.908, 0.2993, 0.4527, 0.3058, 0.4555, 0.3044, 0.4593, 0.2983, 0.4567, 0.2983, 0.4567, 0.3044, 0.4593, 0.3024, 0.4645, 0.2969, 0.4621, 0.2969, 0.4621, 0.3024, 0.4645, 0.3003, 0.4696, 0.2954, 0.4675, 0.2954, 0.4675, 0.3003, 0.4696, 0.2988, 0.4733, 0.2943, 0.4714, 0.7388, 0.4307, 0.7388, 0.4254, 0.7437, 0.4251, 0.7437, 0.4303, 0.7437, 0.4303, 0.7437, 0.4251, 0.7486, 0.4254, 0.7486, 0.4307, 0.2943, 0.7156, 0.2988, 0.7136, 0.3003, 0.7173, 0.2954, 0.7195, 0.2954, 0.7195, 0.3003, 0.7173, 0.3024, 0.7225, 0.2969, 0.7249, 0.2969, 0.7249, 0.3024, 0.7225, 0.3044, 0.7276, 0.2983, 0.7303, 0.2983, 0.7303, 0.3044, 0.7276, 0.3058, 0.7314, 0.2993, 0.7343, 0.4949, 0.908, 0.4949, 0.9001, 0.4998, 0.9002, 0.4998, 0.9084, 0.702, 0.444, 0.7052, 0.4419, 0.7071, 0.4381, 0.7071, 0.4338, 0.7095, 0.433, 0.7095, 0.4389, 0.707, 0.444, 0.7027, 0.4469, 0.6977, 0.447, 0.6984, 0.4441, 0.702, 0.428, 0.6984, 0.4281, 0.6952, 0.4303, 0.6934, 0.434, 0.6934, 0.4382, 0.6952, 0.4419, 0.6984, 0.4441, 0.6977, 0.447, 0.6934, 0.4441, 0.6909, 0.439, 0.6909, 0.4332, 0.6934, 0.4281, 0.6977, 0.4252, 0.7027, 0.4251, 0.707, 0.428, 0.7095, 0.433, 0.7071, 0.4338, 0.7052, 0.4301, 0.5146, 0.9014, 0.5219, 0.9007, 0.5219, 0.918, 0.5146, 0.9182, 0.3455, 0.7789, 0.3419, 0.7792, 0.3419, 0.7716, 0.3455, 0.7714, 0.3105, 0.8695, 0.3074, 0.8675, 0.3107, 0.8619, 0.3135, 0.8644, 0.5666, 0.9057, 0.5631, 0.9059, 0.5631, 0.9002, 0.5666, 0.9001, 0.5702, 0.9059, 0.5666, 0.9057, 0.5666, 0.9001, 0.5702, 0.9002, 0.4713, 0.96, 0.4745, 0.9579, 0.4775, 0.9631, 0.4746, 0.9656, 0.4659, 0.9637, 0.4682, 0.9621, 0.4717, 0.9682, 0.4697, 0.9701, 0.3043, 0.8654, 0.302, 0.8638, 0.3057, 0.8574, 0.3078, 0.8593, 0.3074, 0.8675, 0.3043, 0.8654, 0.3078, 0.8593, 0.3107, 0.8619, 0.3128, 0.871, 0.3105, 0.8695, 0.3135, 0.8644, 0.3156, 0.8662, 0.4745, 0.9579, 0.4767, 0.9565, 0.4796, 0.9613, 0.4775, 0.9631, 0.4682, 0.9621, 0.4713, 0.96, 0.4746, 0.9656, 0.4717, 0.9682, 0.3419, 0.7792, 0.3383, 0.7789, 0.3383, 0.7714, 0.3419, 0.7716, 0.3015, 0.872, 0.2991, 0.8708, 0.302, 0.8638, 0.3043, 0.8654, 0.3048, 0.8736, 0.3015, 0.872, 0.3043, 0.8654, 0.3074, 0.8675, 0.3081, 0.8751, 0.3048, 0.8736, 0.3074, 0.8675, 0.3105, 0.8695, 0.3106, 0.8762, 0.3081, 0.8751, 0.3105, 0.8695, 0.3128, 0.871, 0.5666, 0.9111, 0.5631, 0.9115, 0.5631, 0.9059, 0.5666, 0.9057, 0.5702, 0.9115, 0.5666, 0.9111, 0.5666, 0.9057, 0.5702, 0.9059, 0.4721, 0.9523, 0.4745, 0.9512, 0.4767, 0.9565, 0.4745, 0.9579, 0.4687, 0.9539, 0.4721, 0.9523, 0.4745, 0.9579, 0.4713, 0.96, 0.4654, 0.9555, 0.4687, 0.9539, 0.4713, 0.96, 0.4682, 0.9621, 0.463, 0.9567, 0.4654, 0.9555, 0.4682, 0.9621, 0.4659, 0.9637, 0.3419, 0.7865, 0.3383, 0.7861, 0.3383, 0.7789, 0.3419, 0.7792, 0.3455, 0.7861, 0.3419, 0.7865, 0.3419, 0.7792, 0.3455, 0.7789, 0.2994, 0.8789, 0.2969, 0.8781, 0.2991, 0.8708, 0.3015, 0.872, 0.3029, 0.88, 0.2994, 0.8789, 0.3015, 0.872, 0.3048, 0.8736, 0.3064, 0.881, 0.3029, 0.88, 0.3048, 0.8736, 0.3081, 0.8751, 0.3089, 0.8818, 0.3064, 0.881, 0.3081, 0.8751, 0.3106, 0.8762, 0.5666, 0.9163, 0.5631, 0.9169, 0.5631, 0.9115, 0.5666, 0.9111, 0.5702, 0.9169, 0.5666, 0.9163, 0.5666, 0.9111, 0.5702, 0.9115, 0.4703, 0.9464, 0.4729, 0.9457, 0.4745, 0.9512, 0.4721, 0.9523, 0.4668, 0.9475, 0.4703, 0.9464, 0.4721, 0.9523, 0.4687, 0.9539, 0.4634, 0.9486, 0.4668, 0.9475, 0.4687, 0.9539, 0.4654, 0.9555, 0.4608, 0.9494, 0.4634, 0.9486, 0.4654, 0.9555, 0.463, 0.9567, 0.3419, 0.7934, 0.3383, 0.7928, 0.3383, 0.7861, 0.3419, 0.7865, 0.3455, 0.7928, 0.3419, 0.7934, 0.3419, 0.7865, 0.3455, 0.7861, 0.2982, 0.8861, 0.2956, 0.8856, 0.2969, 0.8781, 0.2994, 0.8789, 0.3018, 0.8866, 0.2982, 0.8861, 0.2994, 0.8789, 0.3029, 0.88, 0.3053, 0.8872, 0.3018, 0.8866, 0.3029, 0.88, 0.3064, 0.881, 0.3079, 0.8875, 0.3053, 0.8872, 0.3064, 0.881, 0.3089, 0.8818, 0.5666, 0.9212, 0.5631, 0.9218, 0.5631, 0.9169, 0.5666, 0.9163, 0.5702, 0.9218, 0.5666, 0.9212, 0.5666, 0.9163, 0.5702, 0.9169, 0.4693, 0.9403, 0.4719, 0.94, 0.4729, 0.9457, 0.4703, 0.9464, 0.4657, 0.9409, 0.4693, 0.9403, 0.4703, 0.9464, 0.4668, 0.9475, 0.4621, 0.9414, 0.4657, 0.9409, 0.4668, 0.9475, 0.4634, 0.9486, 0.4595, 0.9418, 0.4621, 0.9414, 0.4634, 0.9486, 0.4608, 0.9494, 0.3419, 0.7998, 0.3383, 0.799, 0.3383, 0.7928, 0.3419, 0.7934, 0.3455, 0.799, 0.3419, 0.7998, 0.3419, 0.7934, 0.3455, 0.7928, 0.3455, 0.8046, 0.3419, 0.8054, 0.3419, 0.7998, 0.3455, 0.799, 0.3014, 0.8934, 0.2978, 0.8934, 0.2982, 0.8861, 0.3018, 0.8866, 0.305, 0.8934, 0.3014, 0.8934, 0.3018, 0.8866, 0.3053, 0.8872, 0.3076, 0.8933, 0.305, 0.8934, 0.3053, 0.8872, 0.3079, 0.8875, 0.5666, 0.9256, 0.5631, 0.9264, 0.5631, 0.9218, 0.5666, 0.9212, 0.5702, 0.9264, 0.5666, 0.9256, 0.5666, 0.9212, 0.5702, 0.9218, 0.4689, 0.9341, 0.4715, 0.9341, 0.4719, 0.94, 0.4693, 0.9403, 0.4653, 0.9341, 0.4689, 0.9341, 0.4693, 0.9403, 0.4657, 0.9409, 0.4617, 0.9341, 0.4653, 0.9341, 0.4657, 0.9409, 0.4621, 0.9414, 0.4591, 0.9341, 0.4617, 0.9341, 0.4621, 0.9414, 0.4595, 0.9418, 0.3419, 0.8054, 0.3383, 0.8046, 0.3383, 0.799, 0.3419, 0.7998, 0.2978, 0.8934, 0.2952, 0.8933, 0.2956, 0.8856, 0.2982, 0.8861, 0.2982, 0.9007, 0.2956, 0.901, 0.2952, 0.8933, 0.2978, 0.8934, 0.3018, 0.9001, 0.2982, 0.9007, 0.2978, 0.8934, 0.3014, 0.8934, 0.3053, 0.8996, 0.3018, 0.9001, 0.3014, 0.8934, 0.305, 0.8934, 0.3079, 0.8992, 0.3053, 0.8996, 0.305, 0.8934, 0.3076, 0.8933, 0.3418, 0.8268, 0.3454, 0.8274, 0.3454, 0.832, 0.3418, 0.8313, 0.3383, 0.8274, 0.3418, 0.8268, 0.3418, 0.8313, 0.3383, 0.832, 0.4693, 0.9279, 0.4719, 0.9283, 0.4715, 0.9341, 0.4689, 0.9341, 0.4657, 0.9273, 0.4693, 0.9279, 0.4689, 0.9341, 0.4653, 0.9341, 0.4621, 0.9268, 0.4657, 0.9273, 0.4653, 0.9341, 0.4617, 0.9341, 0.4595, 0.9264, 0.4621, 0.9268, 0.4617, 0.9341, 0.4591, 0.9341, 0.5109, 0.9063, 0.5073, 0.9069, 0.5073, 0.9008, 0.5109, 0.9001, 0.5146, 0.9069, 0.5109, 0.9063, 0.5109, 0.9001, 0.5145, 0.9008, 0.2994, 0.9079, 0.2969, 0.9086, 0.2956, 0.901, 0.2982, 0.9007, 0.3029, 0.9068, 0.2994, 0.9079, 0.2982, 0.9007, 0.3018, 0.9001, 0.3064, 0.9057, 0.3029, 0.9068, 0.3018, 0.9001, 0.3053, 0.8996, 0.3089, 0.9049, 0.3064, 0.9057, 0.3053, 0.8996, 0.3079, 0.8992, 0.3418, 0.8219, 0.3454, 0.8223, 0.3454, 0.8274, 0.3418, 0.8268, 0.3383, 0.8223, 0.3418, 0.8219, 0.3418, 0.8268, 0.3383, 0.8274, 0.4703, 0.9218, 0.4729, 0.9226, 0.4719, 0.9283, 0.4693, 0.9279, 0.4668, 0.9207, 0.4703, 0.9218, 0.4693, 0.9279, 0.4657, 0.9273, 0.4634, 0.9196, 0.4668, 0.9207, 0.4657, 0.9273, 0.4621, 0.9268, 0.4608, 0.9189, 0.4634, 0.9196, 0.4621, 0.9268, 0.4595, 0.9264, 0.511, 0.9132, 0.5073, 0.9136, 0.5073, 0.9069, 0.5109, 0.9063, 0.5146, 0.9136, 0.511, 0.9132, 0.5109, 0.9063, 0.5146, 0.9069, 0.3015, 0.9148, 0.2991, 0.9159, 0.2969, 0.9086, 0.2994, 0.9079, 0.3048, 0.9132, 0.3015, 0.9148, 0.2994, 0.9079, 0.3029, 0.9068, 0.3081, 0.9116, 0.3048, 0.9132, 0.3029, 0.9068, 0.3064, 0.9057, 0.3106, 0.9104, 0.3081, 0.9116, 0.3064, 0.9057, 0.3089, 0.9049, 0.3418, 0.8166, 0.3454, 0.817, 0.3454, 0.8223, 0.3418, 0.8219, 0.3383, 0.817, 0.3418, 0.8166, 0.3418, 0.8219, 0.3383, 0.8223, 0.4721, 0.9159, 0.4745, 0.9171, 0.4729, 0.9226, 0.4703, 0.9218, 0.4687, 0.9143, 0.4721, 0.9159, 0.4703, 0.9218, 0.4668, 0.9207, 0.4654, 0.9127, 0.4687, 0.9143, 0.4668, 0.9207, 0.4634, 0.9196, 0.463, 0.9116, 0.4654, 0.9127, 0.4634, 0.9196, 0.4608, 0.9189, 0.511, 0.9204, 0.5073, 0.9208, 0.5073, 0.9136, 0.511, 0.9132, 0.5146, 0.9208, 0.511, 0.9204, 0.511, 0.9132, 0.5146, 0.9136, 0.3043, 0.9213, 0.302, 0.9228, 0.2991, 0.9159, 0.3015, 0.9148, 0.3074, 0.9193, 0.3043, 0.9213, 0.3015, 0.9148, 0.3048, 0.9132, 0.3105, 0.9172, 0.3074, 0.9193, 0.3048, 0.9132, 0.3081, 0.9116, 0.3128, 0.9157, 0.3105, 0.9172, 0.3081, 0.9116, 0.3106, 0.9104, 0.3418, 0.8111, 0.3454, 0.8113, 0.3454, 0.817, 0.3418, 0.8166, 0.3383, 0.8113, 0.3418, 0.8111, 0.3418, 0.8166, 0.3383, 0.817, 0.4745, 0.9103, 0.4767, 0.9118, 0.4745, 0.9171, 0.4721, 0.9159, 0.4713, 0.9082, 0.4745, 0.9103, 0.4721, 0.9159, 0.4687, 0.9143, 0.4682, 0.9061, 0.4713, 0.9082, 0.4687, 0.9143, 0.4654, 0.9127, 0.4659, 0.9046, 0.4682, 0.9061, 0.4654, 0.9127, 0.463, 0.9116, 0.511, 0.928, 0.5073, 0.9283, 0.5073, 0.9208, 0.511, 0.9204, 0.5146, 0.9283, 0.511, 0.928, 0.511, 0.9204, 0.5146, 0.9208, 0.5146, 0.9359, 0.511, 0.9359, 0.511, 0.928, 0.5146, 0.9283, 0.3107, 0.9249, 0.3078, 0.9274, 0.3043, 0.9213, 0.3074, 0.9193, 0.3135, 0.9224, 0.3107, 0.9249, 0.3074, 0.9193, 0.3105, 0.9172, 0.3156, 0.9205, 0.3135, 0.9224, 0.3105, 0.9172, 0.3128, 0.9157, 0.3418, 0.8054, 0.3454, 0.8055, 0.3454, 0.8113, 0.3418, 0.8111, 0.3383, 0.8055, 0.3418, 0.8054, 0.3418, 0.8111, 0.3383, 0.8113, 0.4775, 0.9051, 0.4796, 0.907, 0.4767, 0.9118, 0.4745, 0.9103, 0.4746, 0.9026, 0.4775, 0.9051, 0.4745, 0.9103, 0.4713, 0.9082, 0.4717, 0.9001, 0.4746, 0.9026, 0.4713, 0.9082, 0.4682, 0.9061, 0.5073, 0.9359, 0.5047, 0.9361, 0.5047, 0.9288, 0.5073, 0.9283, 0.511, 0.9359, 0.5073, 0.9359, 0.5073, 0.9283, 0.511, 0.928, 0.3078, 0.9274, 0.3057, 0.9293, 0.302, 0.9228, 0.3043, 0.9213, 0.5576, 0.9058, 0.5577, 0.9102, 0.5558, 0.9139, 0.5526, 0.9161, 0.5489, 0.9161, 0.5457, 0.9139, 0.5439, 0.9103, 0.5439, 0.906, 0.5457, 0.9023, 0.5489, 0.9001, 0.5526, 0.9001, 0.5558, 0.9021, 0.297, 0.8363, 0.2941, 0.8387, 0.268, 0.7798, 0.271, 0.7773, 0.2552, 0.6352, 0.2521, 0.6308, 0.2997, 0.5935, 0.3028, 0.5979, 0.2552, 0.5517, 0.2583, 0.5473, 0.3058, 0.5847, 0.3028, 0.5891, 0.3193, 0.5513, 0.3143, 0.5514, 0.3143, 0.4851, 0.3193, 0.485, 0.2583, 0.6396, 0.2552, 0.6352, 0.3028, 0.5979, 0.3058, 0.6023, 0.3228, 0.551, 0.3193, 0.5513, 0.3193, 0.485, 0.3228, 0.4847, 0.2521, 0.5561, 0.2552, 0.5517, 0.3028, 0.5891, 0.2997, 0.5935, 0.3092, 0.8299, 0.3057, 0.8312, 0.2797, 0.7722, 0.2832, 0.7709, 0.3057, 0.8312, 0.3013, 0.8335, 0.2753, 0.7746, 0.2797, 0.7722, 0.3013, 0.8335, 0.297, 0.8363, 0.271, 0.7773, 0.2753, 0.7746, 0.3094, 0.5513, 0.3058, 0.551, 0.3058, 0.4847, 0.3094, 0.485, 0.3143, 0.5514, 0.3094, 0.5513, 0.3094, 0.485, 0.3143, 0.4851, 0.8056, 0.3831, 0.8092, 0.3831, 0.8098, 0.4184, 0.8043, 0.4184, 0.3143, 0.4851, 0.3094, 0.485, 0.307, 0.45, 0.3143, 0.4502, 0.7995, 0.4248, 0.7946, 0.4262, 0.7945, 0.4167, 0.7994, 0.4138, 0.5625, 0.9353, 0.5589, 0.9353, 0.5577, 0.9001, 0.5631, 0.9001, 0.271, 0.7773, 0.268, 0.7798, 0.2502, 0.7502, 0.2546, 0.7465, 0.5439, 0.9182, 0.5366, 0.9175, 0.5366, 0.9003, 0.5439, 0.9004, 0.2753, 0.7746, 0.271, 0.7773, 0.2546, 0.7465, 0.2611, 0.7424, 0.2797, 0.7722, 0.2753, 0.7746, 0.2611, 0.7424, 0.2677, 0.7389, 0.3193, 0.485, 0.3143, 0.4851, 0.3143, 0.4502, 0.3217, 0.45, 0.2832, 0.7709, 0.2797, 0.7722, 0.2677, 0.7389, 0.2729, 0.7369, 0.0, 0.0, 0.0, 0.0, 0.0, 0.0, 0.0, 0.0, 0.8115, 0.8484, 0.5813, 0.8484, 0.5813, 0.45, 0.8115, 0.45, 0.8488, 0.3208, 0.8603, 0.2433, 0.8679, 0.2437, 0.8794, 0.3831, 0.6909, 0.3831, 0.7215, 0.3208, 0.0, 0.0, 0.0, 0.0, 0.0, 0.0, 0.0, 0.0, 0.8115, 0.8331, 0.823, 0.6937, 0.8307, 0.6933, 0.8421, 0.7709, 0.9694, 0.7709, 1.0, 0.8331, 0.3158, 0.9103, 0.3158, 0.6933, 0.321, 0.6933, 0.321, 0.9103, 0.8488, 0.3208, 0.7215, 0.3208, 0.7279, 0.3077, 0.8424, 0.3079, 0.8421, 0.5123, 0.8307, 0.5899, 0.823, 0.5894, 0.8115, 0.45, 1.0, 0.45, 0.9694, 0.5123, 0.6909, 2.823e-07, 0.8794, 0.0, 0.8679, 0.1394, 0.8603, 0.1398, 0.8488, 0.06225, 0.7215, 0.06225, 0.8424, 0.07497, 0.8424, 0.3079, 0.8367, 0.2963, 0.8367, 0.08682, 0.7215, 0.06225, 0.8488, 0.06225, 0.8424, 0.07497, 0.7279, 0.07497, 0.8488, 0.06225, 0.8488, 0.3208, 0.8424, 0.3079, 0.8424, 0.07497, 0.7215, 0.3208, 0.7215, 0.06225, 0.7279, 0.07497, 0.7279, 0.3077, 0.8367, 0.2963, 0.7336, 0.2963, 0.7336, 0.08682, 0.8367, 0.08682, 0.7279, 0.3077, 0.7279, 0.07497, 0.7336, 0.08682, 0.7336, 0.2963, 0.8424, 0.3079, 0.7279, 0.3077, 0.7336, 0.2963, 0.8367, 0.2963, 0.7279, 0.07497, 0.8424, 0.07497, 0.8367, 0.08682, 0.7336, 0.08682, 0.9694, 0.7709, 0.8421, 0.7709, 0.8485, 0.7577, 0.963, 0.7577, 1.0, 0.45, 1.0, 0.8331, 0.9694, 0.7709, 0.9694, 0.5123, 0.8485, 0.7577, 0.8485, 0.525, 0.8542, 0.5368, 0.8542, 0.7463, 0.8421, 0.5123, 0.9694, 0.5123, 0.963, 0.525, 0.8485, 0.525, 0.8421, 0.7709, 0.8421, 0.5123, 0.8485, 0.525, 0.8485, 0.7577, 0.9694, 0.5123, 0.9694, 0.7709, 0.963, 0.7577, 0.963, 0.525, 0.9573, 0.7463, 0.8542, 0.7463, 0.8542, 0.5368, 0.9573, 0.5368, 0.963, 0.525, 0.963, 0.7577, 0.9573, 0.7463, 0.9573, 0.5368, 0.963, 0.7577, 0.8485, 0.7577, 0.8542, 0.7463, 0.9573, 0.7463, 0.8485, 0.525, 0.963, 0.525, 0.9573, 0.5368, 0.8542, 0.5368, 0.346, 0.45, 0.346, 1.405e-05, 0.3521, 1.379e-05, 0.3521, 0.2171, 0.3521, 0.233, 0.3521, 0.45, 0.6909, 0.0, 0.6909, 0.45, 0.6848, 0.45, 0.6848, 0.233, 0.6848, 0.2171, 0.6848, 2.353e-07, 0.3404, 0.2134, 0.3404, 0.1975, 0.6731, 0.1975, 0.6731, 0.2134, 0.8845, 1.106e-06, 0.8845, 0.217, 0.8794, 0.217, 0.8794, 0.0, 0.3383, 0.45, 0.3383, 0.8342, 0.3331, 0.8342, 0.3331, 0.45, 0.7679, 0.4425, 0.7679, 0.4495, 0.7627, 0.4495, 0.7627, 0.4425, 0.7525, 0.4495, 0.7525, 0.4425, 0.7576, 0.4425, 0.7576, 0.4495, 0.328, 0.8342, 0.328, 0.45, 0.3331, 0.45, 0.3331, 0.8342, 0.7679, 0.4495, 0.7679, 0.4425, 0.773, 0.4425, 0.773, 0.4495, 0.3511, 0.45, 0.3511, 0.9001, 0.346, 0.9001, 0.346, 0.45, 0.3383, 0.6671, 0.3383, 0.45, 0.3434, 0.45, 0.3434, 0.6671, 0.3228, 0.9001, 0.3228, 0.45, 0.328, 0.45, 0.328, 0.9001, 0.214, 0.9443, 0.214, 0.9521, 0.2041, 0.9521, 0.2041, 0.9443, 0.8679, 0.2358, 0.8603, 0.2355, 0.8603, 0.2433, 0.8488, 0.3208, 0.8488, 0.06225, 0.8603, 0.1398, 0.8603, 0.1476, 0.8679, 0.1473, 0.8679, 0.1394, 0.8794, 0.0, 0.8794, 0.3831, 0.8679, 0.2437, 0.3058, 0.5966, 0.3058, 0.5887, 0.3157, 0.5887, 0.3157, 0.5966, 0.823, 0.5973, 0.8307, 0.5977, 0.8307, 0.5899, 0.8421, 0.5123, 0.8421, 0.7709, 0.8307, 0.6933, 0.8307, 0.6855, 0.823, 0.6859, 0.823, 0.6937, 0.8115, 0.8331, 0.8115, 0.45, 0.823, 0.5894, 0.3157, 0.5887, 0.321, 0.5966, 0.3157, 0.5966, 0.4949, 0.9372, 0.5025, 0.9373, 0.5025, 0.9486, 0.4949, 0.9486, 0.3431, 0.8342, 0.3431, 0.8421, 0.3333, 0.8421, 0.3333, 0.8342, 0.2238, 0.9443, 0.2291, 0.9443, 0.2238, 0.9521, 0.8521, 0.8488, 0.8597, 0.8484, 0.8597, 0.8567, 0.8521, 0.8571, 0.5293, 0.9311, 0.5369, 0.9312, 0.5369, 0.9425, 0.5293, 0.9424, 0.214, 0.9521, 0.214, 0.9443, 0.2238, 0.9443, 0.2238, 0.9521, 0.8218, 0.4391, 0.8141, 0.4391, 0.8141, 0.4277, 0.8218, 0.4278, 0.8192, 0.8445, 0.8115, 0.8446, 0.8115, 0.8332, 0.8192, 0.8331, 0.5047, 0.9361, 0.5124, 0.9362, 0.5124, 0.9475, 0.5047, 0.9474, 0.3158, 0.9377, 0.3235, 0.9377, 0.3235, 0.949, 0.3158, 0.9491, 0.5653, 0.9467, 0.5577, 0.9467, 0.5577, 0.9354, 0.5653, 0.9353, 0.5146, 0.9312, 0.5223, 0.9311, 0.5223, 0.9425, 0.5146, 0.9426, 0.3431, 0.9309, 0.3431, 0.9388, 0.3333, 0.9388, 0.3333, 0.9309, 0.214, 0.8484, 0.214, 0.8562, 0.2041, 0.8562, 0.2041, 0.8484, 0.3058, 0.6933, 0.3058, 0.6854, 0.3157, 0.6854, 0.3157, 0.6933, 0.214, 0.8562, 0.214, 0.8484, 0.2238, 0.8484, 0.2238, 0.8562, 0.2238, 0.8562, 0.2238, 0.8484, 0.2291, 0.8562, 0.2041, 0.8562, 0.1988, 0.8562, 0.2041, 0.8484, 0.8521, 0.9522, 0.8521, 0.9449, 0.8597, 0.9453, 0.8597, 0.9527, 0.3459, 0.6675, 0.3459, 0.6758, 0.3383, 0.6754, 0.3383, 0.6671, 0.1988, 0.8562, 0.2041, 0.8562, 0.2041, 0.9443, 0.1988, 0.9443, 0.3459, 0.7637, 0.3383, 0.764, 0.3383, 0.6754, 0.3459, 0.6758, 0.3459, 0.771, 0.3383, 0.7714, 0.3383, 0.764, 0.3459, 0.7637, 0.4872, 0.9885, 0.4872, 0.9004, 0.4949, 0.9001, 0.4949, 0.9889, 0.3157, 0.6854, 0.321, 0.6854, 0.3157, 0.6933, 0.3333, 0.8421, 0.328, 0.8421, 0.3333, 0.8342, 0.328, 0.8421, 0.3333, 0.8421, 0.3333, 0.9309, 0.328, 0.9309, 0.2041, 0.9521, 0.1988, 0.9443, 0.2041, 0.9443, 0.3333, 0.9309, 0.3333, 0.9388, 0.328, 0.9309, 0.2238, 0.8562, 0.2291, 0.8562, 0.2291, 0.9443, 0.2238, 0.9443, 0.8521, 0.8571, 0.8597, 0.8567, 0.8597, 0.9453, 0.8521, 0.9449, 0.4796, 0.9885, 0.4796, 0.9004, 0.4872, 0.9001, 0.4872, 0.9889, 0.321, 0.6854, 0.3157, 0.6854, 0.3157, 0.5966, 0.321, 0.5966, 0.532, 0.6551, 0.532, 0.5346, 0.5813, 0.45, 0.5813, 0.9001, 0.532, 0.8154, 0.532, 0.695, 0.5495, 0.6896, 0.5568, 0.6919, 0.5642, 0.6897, 0.5695, 0.6835, 0.5715, 0.675, 0.5695, 0.6665, 0.5642, 0.6603, 0.5568, 0.658, 0.5495, 0.6603, 0.7525, 0.4251, 0.7217, 0.4251, 0.7346, 0.4085, 0.7426, 0.417, 0.8043, 0.4264, 0.7995, 0.4248, 0.7994, 0.4138, 0.8043, 0.4168, 0.7217, 0.4251, 0.6909, 0.4251, 0.7008, 0.417, 0.7088, 0.4085, 0.2502, 0.7502, 0.268, 0.7798, 0.2569, 0.7757, 0.2462, 0.7728, 0.5366, 0.9175, 0.5293, 0.9168, 0.5293, 0.9001, 0.5366, 0.9003, 0.3059, 0.6935, 0.3108, 0.6949, 0.3108, 0.7059, 0.3058, 0.703, 0.5219, 0.9007, 0.5293, 0.9001, 0.5293, 0.9179, 0.5219, 0.918, 0.2832, 0.7709, 0.2729, 0.7369, 0.2911, 0.7465, 0.2869, 0.7582, 0.3108, 0.6949, 0.3157, 0.6933, 0.3156, 0.7029, 0.3108, 0.7059, 0.7315, 0.4447, 0.7242, 0.4492, 0.7265, 0.4251, 0.7307, 0.4253, 0.7313, 0.4254, 0.3058, 0.703, 0.3108, 0.7059, 0.3113, 0.7361, 0.3106, 0.7365, 0.307, 0.7364, 0.7168, 0.4448, 0.7095, 0.4493, 0.7125, 0.4255, 0.7165, 0.4256, 0.717, 0.4254, 0.3108, 0.7059, 0.3156, 0.7029, 0.3157, 0.7363, 0.312, 0.7366, 0.3113, 0.7361, 0.7994, 0.4138, 0.7945, 0.4167, 0.7956, 0.3833, 0.7993, 0.3832, 0.7999, 0.3836, 0.7242, 0.4493, 0.7168, 0.4448, 0.717, 0.4254, 0.7176, 0.4253, 0.7218, 0.4251, 0.7388, 0.4492, 0.7315, 0.4447, 0.7313, 0.4254, 0.7318, 0.4255, 0.7359, 0.4255, 0.8043, 0.4168, 0.7994, 0.4138, 0.7999, 0.3836, 0.8006, 0.3831, 0.8043, 0.3834, 0.5709, 0.9072, 0.5702, 0.905, 0.5759, 0.9032, 0.5805, 0.9144, 0.3158, 0.9197, 0.3165, 0.9176, 0.3261, 0.9103, 0.3215, 0.9216, 0.5449, 0.9222, 0.5439, 0.9204, 0.55, 0.9193, 0.5545, 0.9289, 0.5707, 0.9209, 0.5702, 0.9194, 0.5758, 0.9176, 0.5804, 0.9286, 0.8221, 0.3831, 0.8226, 0.3832, 0.8247, 0.3944, 0.8193, 0.3944, 0.8215, 0.3833, 0.5399, 0.9311, 0.5406, 0.9314, 0.543, 0.9427, 0.5369, 0.9427, 0.5392, 0.9314, 0.8047, 0.4339, 0.8047, 0.4333, 0.8141, 0.4277, 0.8099, 0.4369, 0.8213, 0.8332, 0.8218, 0.8331, 0.8224, 0.8333, 0.8246, 0.8445, 0.8192, 0.8445, 0.5703, 0.9359, 0.5702, 0.9353, 0.5754, 0.9323, 0.5797, 0.9415, 0.3373, 0.9388, 0.3406, 0.9389, 0.3427, 0.9489, 0.3353, 0.9489, 0.5251, 0.9311, 0.5236, 0.9307, 0.5146, 0.9225, 0.5239, 0.9241, 0.3248, 0.9251, 0.3263, 0.9247, 0.3251, 0.9317, 0.3158, 0.9334, 0.5398, 0.9311, 0.538, 0.9307, 0.5293, 0.9224, 0.5387, 0.9241, 0.7945, 0.437, 0.7951, 0.4354, 0.8047, 0.4277, 0.8001, 0.4387, 0.3046, 0.9352, 0.3049, 0.9345, 0.3141, 0.9293, 0.3099, 0.9383, 0.5253, 0.9311, 0.526, 0.9314, 0.5283, 0.9427, 0.5223, 0.9427, 0.5246, 0.9314, 0.8159, 0.4391, 0.8193, 0.4392, 0.8215, 0.4492, 0.8141, 0.4492, 0.3353, 0.9489, 0.328, 0.9489, 0.3302, 0.9389, 0.3336, 0.9388, 0.81, 0.3905, 0.8098, 0.3898, 0.815, 0.3867, 0.8193, 0.3958, 0.8098, 0.4143, 0.81, 0.4137, 0.8193, 0.4084, 0.815, 0.4173, 0.5775, 0.9516, 0.5702, 0.9516, 0.5722, 0.9416, 0.5756, 0.9415, 0.2952, 0.9355, 0.2953, 0.9351, 0.3046, 0.9293, 0.3004, 0.9383, 0.5441, 0.9359, 0.5439, 0.9354, 0.5492, 0.9326, 0.5534, 0.9417, 0.7088, 0.4085, 0.7008, 0.417, 0.6999, 0.3831, 0.7014, 0.3834, 0.7047, 0.3837, 0.7066, 0.3838, 0.2462, 0.7728, 0.2569, 0.7757, 0.2333, 0.7961, 0.2327, 0.7944, 0.2311, 0.7909, 0.2302, 0.7891, 0.2869, 0.7582, 0.2911, 0.7465, 0.312, 0.7412, 0.3128, 0.7431, 0.3143, 0.7467, 0.3151, 0.7482, 0.7426, 0.417, 0.7346, 0.4085, 0.7368, 0.3838, 0.7386, 0.3837, 0.742, 0.3834, 0.7435, 0.3831, 0.81, 0.4031, 0.8098, 0.4025, 0.815, 0.3994, 0.8193, 0.4084, 0.3141, 0.9293, 0.3141, 0.9419, 0.3099, 0.9383, 0.55, 0.9193, 0.5545, 0.9161, 0.5545, 0.9289, 0.5492, 0.9326, 0.5534, 0.9289, 0.5534, 0.9417, 0.8001, 0.4387, 0.8047, 0.4277, 0.8047, 0.4419, 0.5805, 0.9144, 0.5759, 0.9032, 0.5805, 0.9001, 0.8099, 0.4369, 0.8141, 0.4277, 0.8141, 0.4407, 0.8193, 0.4084, 0.815, 0.3994, 0.8193, 0.3958, 0.5146, 0.9225, 0.5251, 0.9182, 0.5239, 0.9241, 0.8193, 0.4084, 0.8193, 0.421, 0.815, 0.4173, 0.3251, 0.9317, 0.3263, 0.9377, 0.3158, 0.9334, 0.5293, 0.9224, 0.5398, 0.9182, 0.5387, 0.9241, 0.8193, 0.3958, 0.815, 0.3867, 0.8193, 0.3831, 0.3004, 0.9383, 0.3046, 0.9293, 0.3046, 0.942, 0.5804, 0.9286, 0.5758, 0.9176, 0.5804, 0.9144, 0.3215, 0.9216, 0.3261, 0.9103, 0.3261, 0.9247, 0.5754, 0.9323, 0.5797, 0.9286, 0.5797, 0.9415, 0.7698, 0.4077, 0.7762, 0.3986, 0.7694, 0.3908, 0.7741, 0.3844, 0.7818, 0.3914, 0.7905, 0.3831, 0.7945, 0.3874, 0.7879, 0.3981, 0.7941, 0.4068, 0.7887, 0.4125, 0.7817, 0.4048, 0.7742, 0.4125, 0.7877, 0.428, 0.7941, 0.4371, 0.7898, 0.4419, 0.7822, 0.4342, 0.7822, 0.4353, 0.7753, 0.4419, 0.7698, 0.4362, 0.7761, 0.4275, 0.7694, 0.4168, 0.7734, 0.4125, 0.7821, 0.4208, 0.7898, 0.4138, 0.7945, 0.4202])
me_plane.materials.append(mat_walls)
me_plane.materials.append(mat_basin)
me_plane.materials.append(mat_sink)
me_plane.materials.append(mat_tap_knob)
me_plane.materials.append(mat_tap)
me_plane.materials.append(mat_handle)
me_plane.use_remesh_preserve_volume = False
me_plane.use_remesh_preserve_attributes = False
me_plane.use_mirror_vertex_groups = False
me_plane.update()

# ---- objects
ob_sun = bpy.data.objects.new('Sun', light_sun)
ob_plane = bpy.data.objects.new('Plane', me_plane)

# ---- transforms, parenting, visibility, modifiers, constraints
ob_sun.location = (0.02277, -5.447, 0.4376)
ob_sun.rotation_euler = (0.7789, -0.1681, 0.265)
ob_sun.lineart.crease_threshold = 0.0
ob_plane.location = (0.0, 0.0, 0.0)
ob_plane.lineart.crease_threshold = 0.0

# ---- collection membership
col_collection_1.objects.link(ob_sun)
col_collection_1.objects.link(ob_plane)

# ---- scene / render settings (as saved in the file)
scene.frame_start = 1; scene.frame_end = 250; scene.frame_set(2)
scene.render.engine = 'CYCLES'
scene.render.resolution_percentage = 50
scene.render.dither_intensity = 0.0
scene.cycles.use_denoising = False
scene.cycles.samples = 128
scene.cycles.sampling_pattern = 'TABULATED_SOBOL'
scene.cycles.light_sampling_threshold = 0.0
scene.cycles.use_adaptive_sampling = False
scene.cycles.use_light_tree = False
scene.cycles.blur_glossy = 0.0
scene.cycles.sample_clamp_indirect = 0.0
scene.view_settings.view_transform = 'Standard'
bpy.context.view_layer.update()

# ---- added for rendering (the .blend has no active camera): camera
cam_auto = bpy.data.cameras.new('AutoCamera')
cam_auto.lens = 50.0
cam_auto.sensor_width = 36.0
cam_auto.clip_end = 1000.0
ob_auto_camera = bpy.data.objects.new('AutoCamera', cam_auto)
scene.collection.objects.link(ob_auto_camera)
ob_auto_camera.location = (7.22003, -8.75282, 4.58014)
ob_auto_camera.rotation_euler = (1.09748, -7.21219e-08, 0.694738)
scene.camera = ob_auto_camera
bpy.context.view_layer.update()
